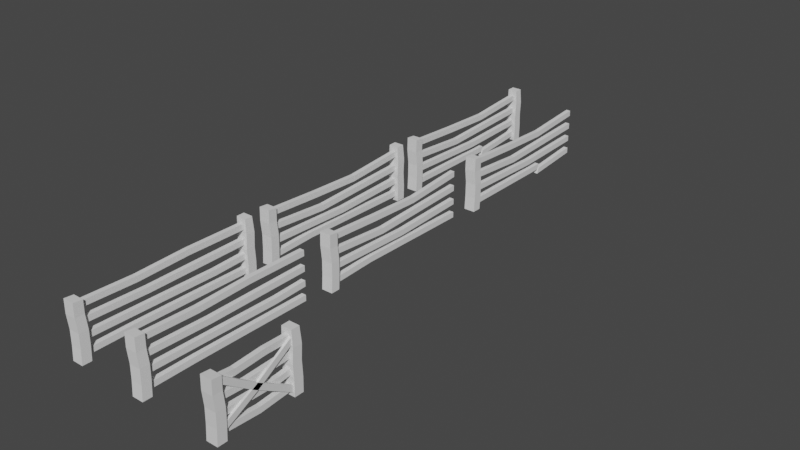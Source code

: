 # Source: Fence_Gates.blend  (saved by Blender 2.90.8; exported with 4.5.12 LTS)
import bpy
from mathutils import Matrix  # noqa: F401  (used for matrix-valued properties, if any)

bpy.ops.wm.read_factory_settings(use_empty=True)
scene = bpy.context.scene
scene.name = 'Scene'

# ---- collections
col_collection = bpy.data.collections.new('Collection'); scene.collection.children.link(col_collection)

# ---- materials (node trees are filled in below, after node groups)
mat_material_001 = bpy.data.materials.new('Material.001')
mat_material_001.use_transparent_shadow = False

# ---- material node trees
mat_material_001.use_nodes = True; mat_material_001.node_tree.nodes.clear()
_N = mat_material_001.node_tree.nodes; _L = mat_material_001.node_tree.links
n0 = _N.new('ShaderNodeOutputMaterial'); n0.name = 'Material Output'; n0.location = (300, 300)
n1 = _N.new('ShaderNodeBsdfPrincipled'); n1.name = 'Principled BSDF'; n1.location = (10, 300)
n1.distribution = 'GGX'
n1.subsurface_method = 'BURLEY'
n1.inputs[3].default_value = 1.45
n1.inputs[27].default_value = (0.0, 0.0, 0.0, 1.0)
n1.inputs[28].default_value = 1.0
_L.new(n1.outputs[0], n0.inputs[0])
n0.is_active_output = True

# ---- world
world_world = bpy.data.worlds.new('World'); scene.world = world_world
world_world.use_nodes = True; world_world.node_tree.nodes.clear()
_N = world_world.node_tree.nodes; _L = world_world.node_tree.links
n0 = _N.new('ShaderNodeOutputWorld'); n0.name = 'World Output'; n0.location = (300, 300)
n1 = _N.new('ShaderNodeBackground'); n1.name = 'Background'; n1.location = (10, 300)
n1.inputs[0].default_value = (0.05088, 0.05088, 0.05088, 1.0)
_L.new(n1.outputs[0], n0.inputs[0])
n0.is_active_output = True
world_world.color = (0.05088, 0.05088, 0.05088)
world_world.use_sun_shadow = False
world_world.sun_shadow_jitter_overblur = 0.0

# ---- meshes
me_cube_001 = bpy.data.meshes.new('Cube.001')
me_cube_001.from_pydata([(-1.0, -1.0, -1.0), (-1.0, -1.0, 0.9732), (-1.0, 1.0, -1.0), (-1.0, 1.0, 0.9456), (1.0, -1.0, -1.0), (1.0, -1.0, 0.9732), (1.0, 1.0, -1.0), (1.0, 1.0, 0.9456), (-0.4061, 0.9031, 0.6526), (-0.4061, 0.9031, 0.8531), (-0.4061, 37.06, 0.6526), (-0.4061, 37.06, 0.8531), (0.4061, 0.9031, 0.6526), (0.4061, 0.9031, 0.8531), (0.4061, 37.06, 0.6526), (0.4061, 37.06, 0.8531), (-0.4061, 0.9031, 0.1422), (-0.4061, 0.9031, 0.3426), (-0.4061, 37.06, 0.1422), (-0.4061, 37.06, 0.3426), (0.4061, 0.9031, 0.1422), (0.4061, 0.9031, 0.3426), (0.4061, 37.06, 0.1422), (0.4061, 37.06, 0.3426), (-0.4061, 0.9031, -0.3578), (-0.4061, 0.9031, -0.1574), (-0.4061, 37.06, -0.3578), (-0.4061, 37.06, -0.1574), (0.4061, 0.9031, -0.3578), (0.4061, 0.9031, -0.1574), (0.4061, 37.06, -0.3578), (0.4061, 37.06, -0.1574), (-0.4061, 0.9031, -0.8474), (-0.4061, 0.9031, -0.6469), (-0.4061, 37.06, -0.8474), (-0.4061, 37.06, -0.6469), (0.4061, 0.9031, -0.8474), (0.4061, 0.9031, -0.6469), (0.4061, 37.06, -0.8474), (0.4061, 37.06, -0.6469), (-1.0, 37.05, -1.0), (-0.8864, 37.17, 1.037), (-1.0, 39.05, -1.0), (-0.8864, 38.94, 1.037), (1.0, 37.05, -1.0), (0.8864, 37.17, 1.037), (1.0, 39.05, -1.0), (0.8864, 38.94, 1.037), (-0.4061, 23.95, 0.6699), (-0.4061, 23.95, 0.8704), (0.4061, 23.95, 0.6699), (0.4061, 23.95, 0.8704), (-0.4061, 14.6, 0.09605), (-0.4061, 14.6, 0.2965), (0.4061, 14.6, 0.09605), (0.4061, 14.6, 0.2965), (-0.4061, 29.73, -0.404), (-0.4061, 29.73, -0.2035), (0.4061, 29.73, -0.404), (0.4061, 29.73, -0.2035), (-0.4061, 11.01, -0.8301), (-0.4061, 11.01, -0.6296), (0.4061, 11.01, -0.8301), (0.4061, 11.01, -0.6296), (-1.0, -0.8073, -0.5), (-1.0, -0.7618, 0.0), (-1.07, -1.0, 0.5), (-1.07, 1.0, 0.5), (-1.0, 1.238, 0.0), (-1.0, 1.193, -0.5), (0.9302, 1.0, 0.5), (1.0, 1.238, 0.0), (1.0, 1.193, -0.5), (0.9302, -1.0, 0.5), (1.0, -0.7618, 0.0), (1.0, -0.8073, -0.5), (-1.0, 37.13, -0.5), (-1.0, 36.98, 0.0), (-1.0, 37.17, 0.5), (-1.0, 39.17, 0.5), (-1.0, 38.98, 0.0), (-1.0, 39.13, -0.5), (1.0, 39.17, 0.5), (1.0, 38.98, 0.0), (1.0, 39.13, -0.5), (1.0, 37.17, 0.5), (1.0, 36.98, 0.0), (1.0, 37.13, -0.5), (-0.4061, 12.43, 0.6051), (0.4061, 12.43, 0.8055), (-0.4061, 12.43, 0.8055), (0.4061, 12.43, 0.6051)], [], [(66, 1, 3, 67), (67, 3, 7, 70), (70, 7, 5, 73), (73, 5, 1, 66), (2, 6, 4, 0), (7, 3, 1, 5), (48, 49, 11, 10), (10, 11, 15, 14), (91, 89, 13, 12), (12, 13, 9, 8), (88, 91, 12, 8), (89, 90, 9, 13), (52, 53, 19, 18), (18, 19, 23, 22), (54, 55, 21, 20), (20, 21, 17, 16), (52, 54, 20, 16), (55, 53, 17, 21), (56, 57, 27, 26), (26, 27, 31, 30), (58, 59, 29, 28), (28, 29, 25, 24), (56, 58, 28, 24), (59, 57, 25, 29), (60, 61, 35, 34), (34, 35, 39, 38), (62, 63, 37, 36), (36, 37, 33, 32), (60, 62, 36, 32), (63, 61, 33, 37), (78, 41, 43, 79), (79, 43, 47, 82), (82, 47, 45, 85), (85, 45, 41, 78), (42, 46, 44, 40), (47, 43, 41, 45), (15, 11, 49, 51), (10, 14, 50, 48), (14, 15, 51, 50), (88, 90, 49, 48), (23, 19, 53, 55), (18, 22, 54, 52), (22, 23, 55, 54), (16, 17, 53, 52), (31, 27, 57, 59), (26, 30, 58, 56), (30, 31, 59, 58), (24, 25, 57, 56), (39, 35, 61, 63), (34, 38, 62, 60), (38, 39, 63, 62), (32, 33, 61, 60), (4, 75, 64, 0), (75, 74, 65, 64), (74, 73, 66, 65), (6, 72, 75, 4), (72, 71, 74, 75), (71, 70, 73, 74), (2, 69, 72, 6), (69, 68, 71, 72), (68, 67, 70, 71), (0, 64, 69, 2), (64, 65, 68, 69), (65, 66, 67, 68), (44, 87, 76, 40), (87, 86, 77, 76), (86, 85, 78, 77), (46, 84, 87, 44), (84, 83, 86, 87), (83, 82, 85, 86), (42, 81, 84, 46), (81, 80, 83, 84), (80, 79, 82, 83), (40, 76, 81, 42), (76, 77, 80, 81), (77, 78, 79, 80), (8, 9, 90, 88), (51, 49, 90, 89), (48, 50, 91, 88), (50, 51, 89, 91)])
_uv = me_cube_001.uv_layers.new(name='UVMap')
_uv.uv.foreach_set('vector', [0.5625, 0.0, 0.625, 0.0, 0.625, 0.25, 0.5625, 0.25, 0.5625, 0.25, 0.625, 0.25, 0.625, 0.5, 0.5625, 0.5, 0.5625, 0.5, 0.625, 0.5, 0.625, 0.75, 0.5625, 0.75, 0.5625, 0.75, 0.625, 0.75, 0.625, 1.0, 0.5625, 1.0, 0.125, 0.5, 0.375, 0.5, 0.375, 0.75, 0.125, 0.75, 0.625, 0.5, 0.875, 0.5, 0.875, 0.75, 0.625, 0.75, 0.375, 0.1594, 0.625, 0.1594, 0.625, 0.25, 0.375, 0.25, 0.375, 0.25, 0.625, 0.25, 0.625, 0.5, 0.375, 0.5, 0.375, 0.6703, 0.625, 0.6703, 0.625, 0.75, 0.375, 0.75, 0.375, 0.75, 0.625, 0.75, 0.625, 1.0, 0.375, 1.0, 0.125, 0.6703, 0.375, 0.6703, 0.375, 0.75, 0.125, 0.75, 0.625, 0.6703, 0.875, 0.6703, 0.875, 0.75, 0.625, 0.75, 0.375, 0.0947, 0.625, 0.0947, 0.625, 0.25, 0.375, 0.25, 0.375, 0.25, 0.625, 0.25, 0.625, 0.5, 0.375, 0.5, 0.375, 0.6553, 0.625, 0.6553, 0.625, 0.75, 0.375, 0.75, 0.375, 0.75, 0.625, 0.75, 0.625, 1.0, 0.375, 1.0, 0.125, 0.6553, 0.375, 0.6553, 0.375, 0.75, 0.125, 0.75, 0.625, 0.6553, 0.875, 0.6553, 0.875, 0.75, 0.625, 0.75, 0.375, 0.1993, 0.625, 0.1993, 0.625, 0.25, 0.375, 0.25, 0.375, 0.25, 0.625, 0.25, 0.625, 0.5, 0.375, 0.5, 0.375, 0.5507, 0.625, 0.5507, 0.625, 0.75, 0.375, 0.75, 0.375, 0.75, 0.625, 0.75, 0.625, 1.0, 0.375, 1.0, 0.125, 0.5507, 0.375, 0.5507, 0.375, 0.75, 0.125, 0.75, 0.625, 0.5507, 0.875, 0.5507, 0.875, 0.75, 0.625, 0.75, 0.375, 0.06986, 0.625, 0.06986, 0.625, 0.25, 0.375, 0.25, 0.375, 0.25, 0.625, 0.25, 0.625, 0.5, 0.375, 0.5, 0.375, 0.6801, 0.625, 0.6801, 0.625, 0.75, 0.375, 0.75, 0.375, 0.75, 0.625, 0.75, 0.625, 1.0, 0.375, 1.0, 0.125, 0.6801, 0.375, 0.6801, 0.375, 0.75, 0.125, 0.75, 0.625, 0.6801, 0.875, 0.6801, 0.875, 0.75, 0.625, 0.75, 0.5625, 0.0, 0.625, 0.0, 0.625, 0.25, 0.5625, 0.25, 0.5625, 0.25, 0.625, 0.25, 0.625, 0.5, 0.5625, 0.5, 0.5625, 0.5, 0.625, 0.5, 0.625, 0.75, 0.5625, 0.75, 0.5625, 0.75, 0.625, 0.75, 0.625, 1.0, 0.5625, 1.0, 0.125, 0.5, 0.375, 0.5, 0.375, 0.75, 0.125, 0.75, 0.625, 0.5, 0.875, 0.5, 0.875, 0.75, 0.625, 0.75, 0.625, 0.5, 0.875, 0.5, 0.875, 0.5906, 0.625, 0.5906, 0.125, 0.5, 0.375, 0.5, 0.375, 0.5906, 0.125, 0.5906, 0.375, 0.5, 0.625, 0.5, 0.625, 0.5906, 0.375, 0.5906, 0.375, 0.07968, 0.625, 0.07968, 0.625, 0.1594, 0.375, 0.1594, 0.625, 0.5, 0.875, 0.5, 0.875, 0.6553, 0.625, 0.6553, 0.125, 0.5, 0.375, 0.5, 0.375, 0.6553, 0.125, 0.6553, 0.375, 0.5, 0.625, 0.5, 0.625, 0.6553, 0.375, 0.6553, 0.375, 0.0, 0.625, 0.0, 0.625, 0.0947, 0.375, 0.0947, 0.625, 0.5, 0.875, 0.5, 0.875, 0.5507, 0.625, 0.5507, 0.125, 0.5, 0.375, 0.5, 0.375, 0.5507, 0.125, 0.5507, 0.375, 0.5, 0.625, 0.5, 0.625, 0.5507, 0.375, 0.5507, 0.375, 0.0, 0.625, 0.0, 0.625, 0.1993, 0.375, 0.1993, 0.625, 0.5, 0.875, 0.5, 0.875, 0.6801, 0.625, 0.6801, 0.125, 0.5, 0.375, 0.5, 0.375, 0.6801, 0.125, 0.6801, 0.375, 0.5, 0.625, 0.5, 0.625, 0.6801, 0.375, 0.6801, 0.375, 0.0, 0.625, 0.0, 0.625, 0.06986, 0.375, 0.06986, 0.375, 0.75, 0.4375, 0.75, 0.4375, 1.0, 0.375, 1.0, 0.4375, 0.75, 0.5, 0.75, 0.5, 1.0, 0.4375, 1.0, 0.5, 0.75, 0.5625, 0.75, 0.5625, 1.0, 0.5, 1.0, 0.375, 0.5, 0.4375, 0.5, 0.4375, 0.75, 0.375, 0.75, 0.4375, 0.5, 0.5, 0.5, 0.5, 0.75, 0.4375, 0.75, 0.5, 0.5, 0.5625, 0.5, 0.5625, 0.75, 0.5, 0.75, 0.375, 0.25, 0.4375, 0.25, 0.4375, 0.5, 0.375, 0.5, 0.4375, 0.25, 0.5, 0.25, 0.5, 0.5, 0.4375, 0.5, 0.5, 0.25, 0.5625, 0.25, 0.5625, 0.5, 0.5, 0.5, 0.375, 0.0, 0.4375, 0.0, 0.4375, 0.25, 0.375, 0.25, 0.4375, 0.0, 0.5, 0.0, 0.5, 0.25, 0.4375, 0.25, 0.5, 0.0, 0.5625, 0.0, 0.5625, 0.25, 0.5, 0.25, 0.375, 0.75, 0.4375, 0.75, 0.4375, 1.0, 0.375, 1.0, 0.4375, 0.75, 0.5, 0.75, 0.5, 1.0, 0.4375, 1.0, 0.5, 0.75, 0.5625, 0.75, 0.5625, 1.0, 0.5, 1.0, 0.375, 0.5, 0.4375, 0.5, 0.4375, 0.75, 0.375, 0.75, 0.4375, 0.5, 0.5, 0.5, 0.5, 0.75, 0.4375, 0.75, 0.5, 0.5, 0.5625, 0.5, 0.5625, 0.75, 0.5, 0.75, 0.375, 0.25, 0.4375, 0.25, 0.4375, 0.5, 0.375, 0.5, 0.4375, 0.25, 0.5, 0.25, 0.5, 0.5, 0.4375, 0.5, 0.5, 0.25, 0.5625, 0.25, 0.5625, 0.5, 0.5, 0.5, 0.375, 0.0, 0.4375, 0.0, 0.4375, 0.25, 0.375, 0.25, 0.4375, 0.0, 0.5, 0.0, 0.5, 0.25, 0.4375, 0.25, 0.5, 0.0, 0.5625, 0.0, 0.5625, 0.25, 0.5, 0.25, 0.375, 0.0, 0.625, 0.0, 0.625, 0.07968, 0.375, 0.07968, 0.625, 0.5906, 0.875, 0.5906, 0.875, 0.6703, 0.625, 0.6703, 0.125, 0.5906, 0.375, 0.5906, 0.375, 0.6703, 0.125, 0.6703, 0.375, 0.5906, 0.625, 0.5906, 0.625, 0.6703, 0.375, 0.6703])
me_cube_001.use_remesh_fix_poles = True
me_cube_001.use_remesh_preserve_attributes = False
me_cube_001.use_mirror_vertex_groups = False
me_cube_001.update()
me_cube_002 = bpy.data.meshes.new('Cube.002')
me_cube_002.from_pydata([(-1.0, -1.0, -1.0), (-1.0, -1.0, 0.9732), (-1.0, 1.0, -1.0), (-1.0, 1.0, 0.9456), (1.0, -1.0, -1.0), (1.0, -1.0, 0.9732), (1.0, 1.0, -1.0), (1.0, 1.0, 0.9456), (-0.4061, 0.9031, 0.6526), (-0.4061, 0.9031, 0.8531), (-0.4061, 37.06, 0.6526), (-0.4061, 37.06, 0.8531), (0.4061, 0.9031, 0.6526), (0.4061, 0.9031, 0.8531), (0.4061, 37.06, 0.6526), (0.4061, 37.06, 0.8531), (-0.4061, 0.9031, 0.1422), (-0.4061, 0.9031, 0.3426), (-0.4061, 37.06, 0.1422), (-0.4061, 37.06, 0.3426), (0.4061, 0.9031, 0.1422), (0.4061, 0.9031, 0.3426), (0.4061, 37.06, 0.1422), (0.4061, 37.06, 0.3426), (-0.4061, 0.9031, -0.3578), (-0.4061, 0.9031, -0.1574), (-0.4061, 37.06, -0.3578), (-0.4061, 37.06, -0.1574), (0.4061, 0.9031, -0.3578), (0.4061, 0.9031, -0.1574), (0.4061, 37.06, -0.3578), (0.4061, 37.06, -0.1574), (-0.4061, 0.9031, -0.8474), (-0.4061, 0.9031, -0.6469), (-0.4061, 37.06, -0.8474), (-0.4061, 37.06, -0.6469), (0.4061, 0.9031, -0.8474), (0.4061, 0.9031, -0.6469), (0.4061, 37.06, -0.8474), (0.4061, 37.06, -0.6469), (-1.0, 37.05, -1.0), (-0.8864, 37.17, 1.037), (-1.0, 39.05, -1.0), (-0.8864, 38.94, 1.037), (1.0, 37.05, -1.0), (0.8864, 37.17, 1.037), (1.0, 39.05, -1.0), (0.8864, 38.94, 1.037), (-0.403, 23.91, 0.4861), (-0.409, 24.0, 0.6861), (0.4091, 23.91, 0.4871), (0.4031, 24.0, 0.687), (-0.4061, 14.6, -0.01587), (-0.4061, 14.6, 0.1846), (0.4061, 14.6, -0.01587), (0.4061, 14.6, 0.1846), (-0.4061, 20.52, -0.4524), (-0.4061, 20.52, -0.252), (0.4061, 20.52, -0.4524), (0.4061, 20.52, -0.252), (-0.4061, 11.01, -0.7813), (-0.4061, 11.01, -0.5808), (0.4061, 11.01, -0.7813), (0.4061, 11.01, -0.5808), (-1.0, -0.8073, -0.5), (-1.0, -0.7618, 0.0), (-1.07, -1.0, 0.5), (-1.07, 1.0, 0.5), (-1.0, 1.238, 0.0), (-1.0, 1.193, -0.5), (0.9302, 1.0, 0.5), (1.0, 1.238, 0.0), (1.0, 1.193, -0.5), (0.9302, -1.0, 0.5), (1.0, -0.7618, 0.0), (1.0, -0.8073, -0.5), (-1.0, 37.13, -0.5), (-1.0, 36.98, 0.0), (-1.0, 37.17, 0.5), (-1.0, 39.17, 0.5), (-1.0, 38.98, 0.0), (-1.0, 39.13, -0.5), (1.0, 39.17, 0.5), (1.0, 38.98, 0.0), (1.0, 39.13, -0.5), (1.0, 37.17, 0.5), (1.0, 36.98, 0.0), (1.0, 37.13, -0.5), (-0.4031, 12.38, 0.5549), (0.403, 12.47, 0.7558), (-0.4091, 12.47, 0.7549), (0.409, 12.38, 0.5559)], [], [(66, 1, 3, 67), (67, 3, 7, 70), (70, 7, 5, 73), (73, 5, 1, 66), (2, 6, 4, 0), (7, 3, 1, 5), (48, 49, 11, 10), (10, 11, 15, 14), (91, 89, 13, 12), (12, 13, 9, 8), (88, 91, 12, 8), (89, 90, 9, 13), (52, 53, 19, 18), (18, 19, 23, 22), (54, 55, 21, 20), (20, 21, 17, 16), (52, 54, 20, 16), (55, 53, 17, 21), (56, 57, 27, 26), (26, 27, 31, 30), (58, 59, 29, 28), (28, 29, 25, 24), (56, 58, 28, 24), (59, 57, 25, 29), (60, 61, 35, 34), (34, 35, 39, 38), (62, 63, 37, 36), (36, 37, 33, 32), (60, 62, 36, 32), (63, 61, 33, 37), (78, 41, 43, 79), (79, 43, 47, 82), (82, 47, 45, 85), (85, 45, 41, 78), (42, 46, 44, 40), (47, 43, 41, 45), (15, 11, 49, 51), (10, 14, 50, 48), (14, 15, 51, 50), (88, 90, 49, 48), (23, 19, 53, 55), (18, 22, 54, 52), (22, 23, 55, 54), (16, 17, 53, 52), (31, 27, 57, 59), (26, 30, 58, 56), (30, 31, 59, 58), (24, 25, 57, 56), (39, 35, 61, 63), (34, 38, 62, 60), (38, 39, 63, 62), (32, 33, 61, 60), (4, 75, 64, 0), (75, 74, 65, 64), (74, 73, 66, 65), (6, 72, 75, 4), (72, 71, 74, 75), (71, 70, 73, 74), (2, 69, 72, 6), (69, 68, 71, 72), (68, 67, 70, 71), (0, 64, 69, 2), (64, 65, 68, 69), (65, 66, 67, 68), (44, 87, 76, 40), (87, 86, 77, 76), (86, 85, 78, 77), (46, 84, 87, 44), (84, 83, 86, 87), (83, 82, 85, 86), (42, 81, 84, 46), (81, 80, 83, 84), (80, 79, 82, 83), (40, 76, 81, 42), (76, 77, 80, 81), (77, 78, 79, 80), (8, 9, 90, 88), (51, 49, 90, 89), (48, 50, 91, 88), (50, 51, 89, 91)])
_uv = me_cube_002.uv_layers.new(name='UVMap')
_uv.uv.foreach_set('vector', [0.5625, 0.0, 0.625, 0.0, 0.625, 0.25, 0.5625, 0.25, 0.5625, 0.25, 0.625, 0.25, 0.625, 0.5, 0.5625, 0.5, 0.5625, 0.5, 0.625, 0.5, 0.625, 0.75, 0.5625, 0.75, 0.5625, 0.75, 0.625, 0.75, 0.625, 1.0, 0.5625, 1.0, 0.125, 0.5, 0.375, 0.5, 0.375, 0.75, 0.125, 0.75, 0.625, 0.5, 0.875, 0.5, 0.875, 0.75, 0.625, 0.75, 0.375, 0.1594, 0.625, 0.1594, 0.625, 0.25, 0.375, 0.25, 0.375, 0.25, 0.625, 0.25, 0.625, 0.5, 0.375, 0.5, 0.375, 0.6703, 0.625, 0.6703, 0.625, 0.75, 0.375, 0.75, 0.375, 0.75, 0.625, 0.75, 0.625, 1.0, 0.375, 1.0, 0.125, 0.6703, 0.375, 0.6703, 0.375, 0.75, 0.125, 0.75, 0.625, 0.6703, 0.875, 0.6703, 0.875, 0.75, 0.625, 0.75, 0.375, 0.0947, 0.625, 0.0947, 0.625, 0.25, 0.375, 0.25, 0.375, 0.25, 0.625, 0.25, 0.625, 0.5, 0.375, 0.5, 0.375, 0.6553, 0.625, 0.6553, 0.625, 0.75, 0.375, 0.75, 0.375, 0.75, 0.625, 0.75, 0.625, 1.0, 0.375, 1.0, 0.125, 0.6553, 0.375, 0.6553, 0.375, 0.75, 0.125, 0.75, 0.625, 0.6553, 0.875, 0.6553, 0.875, 0.75, 0.625, 0.75, 0.375, 0.1993, 0.625, 0.1993, 0.625, 0.25, 0.375, 0.25, 0.375, 0.25, 0.625, 0.25, 0.625, 0.5, 0.375, 0.5, 0.375, 0.5507, 0.625, 0.5507, 0.625, 0.75, 0.375, 0.75, 0.375, 0.75, 0.625, 0.75, 0.625, 1.0, 0.375, 1.0, 0.125, 0.5507, 0.375, 0.5507, 0.375, 0.75, 0.125, 0.75, 0.625, 0.5507, 0.875, 0.5507, 0.875, 0.75, 0.625, 0.75, 0.375, 0.06986, 0.625, 0.06986, 0.625, 0.25, 0.375, 0.25, 0.375, 0.25, 0.625, 0.25, 0.625, 0.5, 0.375, 0.5, 0.375, 0.6801, 0.625, 0.6801, 0.625, 0.75, 0.375, 0.75, 0.375, 0.75, 0.625, 0.75, 0.625, 1.0, 0.375, 1.0, 0.125, 0.6801, 0.375, 0.6801, 0.375, 0.75, 0.125, 0.75, 0.625, 0.6801, 0.875, 0.6801, 0.875, 0.75, 0.625, 0.75, 0.5625, 0.0, 0.625, 0.0, 0.625, 0.25, 0.5625, 0.25, 0.5625, 0.25, 0.625, 0.25, 0.625, 0.5, 0.5625, 0.5, 0.5625, 0.5, 0.625, 0.5, 0.625, 0.75, 0.5625, 0.75, 0.5625, 0.75, 0.625, 0.75, 0.625, 1.0, 0.5625, 1.0, 0.125, 0.5, 0.375, 0.5, 0.375, 0.75, 0.125, 0.75, 0.625, 0.5, 0.875, 0.5, 0.875, 0.75, 0.625, 0.75, 0.625, 0.5, 0.875, 0.5, 0.875, 0.5906, 0.625, 0.5906, 0.125, 0.5, 0.375, 0.5, 0.375, 0.5906, 0.125, 0.5906, 0.375, 0.5, 0.625, 0.5, 0.625, 0.5906, 0.375, 0.5906, 0.375, 0.07968, 0.625, 0.07968, 0.625, 0.1594, 0.375, 0.1594, 0.625, 0.5, 0.875, 0.5, 0.875, 0.6553, 0.625, 0.6553, 0.125, 0.5, 0.375, 0.5, 0.375, 0.6553, 0.125, 0.6553, 0.375, 0.5, 0.625, 0.5, 0.625, 0.6553, 0.375, 0.6553, 0.375, 0.0, 0.625, 0.0, 0.625, 0.0947, 0.375, 0.0947, 0.625, 0.5, 0.875, 0.5, 0.875, 0.5507, 0.625, 0.5507, 0.125, 0.5, 0.375, 0.5, 0.375, 0.5507, 0.125, 0.5507, 0.375, 0.5, 0.625, 0.5, 0.625, 0.5507, 0.375, 0.5507, 0.375, 0.0, 0.625, 0.0, 0.625, 0.1993, 0.375, 0.1993, 0.625, 0.5, 0.875, 0.5, 0.875, 0.6801, 0.625, 0.6801, 0.125, 0.5, 0.375, 0.5, 0.375, 0.6801, 0.125, 0.6801, 0.375, 0.5, 0.625, 0.5, 0.625, 0.6801, 0.375, 0.6801, 0.375, 0.0, 0.625, 0.0, 0.625, 0.06986, 0.375, 0.06986, 0.375, 0.75, 0.4375, 0.75, 0.4375, 1.0, 0.375, 1.0, 0.4375, 0.75, 0.5, 0.75, 0.5, 1.0, 0.4375, 1.0, 0.5, 0.75, 0.5625, 0.75, 0.5625, 1.0, 0.5, 1.0, 0.375, 0.5, 0.4375, 0.5, 0.4375, 0.75, 0.375, 0.75, 0.4375, 0.5, 0.5, 0.5, 0.5, 0.75, 0.4375, 0.75, 0.5, 0.5, 0.5625, 0.5, 0.5625, 0.75, 0.5, 0.75, 0.375, 0.25, 0.4375, 0.25, 0.4375, 0.5, 0.375, 0.5, 0.4375, 0.25, 0.5, 0.25, 0.5, 0.5, 0.4375, 0.5, 0.5, 0.25, 0.5625, 0.25, 0.5625, 0.5, 0.5, 0.5, 0.375, 0.0, 0.4375, 0.0, 0.4375, 0.25, 0.375, 0.25, 0.4375, 0.0, 0.5, 0.0, 0.5, 0.25, 0.4375, 0.25, 0.5, 0.0, 0.5625, 0.0, 0.5625, 0.25, 0.5, 0.25, 0.375, 0.75, 0.4375, 0.75, 0.4375, 1.0, 0.375, 1.0, 0.4375, 0.75, 0.5, 0.75, 0.5, 1.0, 0.4375, 1.0, 0.5, 0.75, 0.5625, 0.75, 0.5625, 1.0, 0.5, 1.0, 0.375, 0.5, 0.4375, 0.5, 0.4375, 0.75, 0.375, 0.75, 0.4375, 0.5, 0.5, 0.5, 0.5, 0.75, 0.4375, 0.75, 0.5, 0.5, 0.5625, 0.5, 0.5625, 0.75, 0.5, 0.75, 0.375, 0.25, 0.4375, 0.25, 0.4375, 0.5, 0.375, 0.5, 0.4375, 0.25, 0.5, 0.25, 0.5, 0.5, 0.4375, 0.5, 0.5, 0.25, 0.5625, 0.25, 0.5625, 0.5, 0.5, 0.5, 0.375, 0.0, 0.4375, 0.0, 0.4375, 0.25, 0.375, 0.25, 0.4375, 0.0, 0.5, 0.0, 0.5, 0.25, 0.4375, 0.25, 0.5, 0.0, 0.5625, 0.0, 0.5625, 0.25, 0.5, 0.25, 0.375, 0.0, 0.625, 0.0, 0.625, 0.07968, 0.375, 0.07968, 0.625, 0.5906, 0.875, 0.5906, 0.875, 0.6703, 0.625, 0.6703, 0.125, 0.5906, 0.375, 0.5906, 0.375, 0.6703, 0.125, 0.6703, 0.375, 0.5906, 0.625, 0.5906, 0.625, 0.6703, 0.375, 0.6703])
me_cube_002.use_remesh_fix_poles = True
me_cube_002.use_remesh_preserve_attributes = False
me_cube_002.use_mirror_vertex_groups = False
me_cube_002.update()
me_cube_003 = bpy.data.meshes.new('Cube.003')
me_cube_003.from_pydata([(-1.0, -1.0, -1.0), (-1.0, -1.0, 0.9732), (-1.0, 1.0, -1.0), (-1.0, 1.0, 0.9456), (1.0, -1.0, -1.0), (1.0, -1.0, 0.9732), (1.0, 1.0, -1.0), (1.0, 1.0, 0.9456), (-0.4061, 0.9031, 0.6526), (-0.4061, 0.9031, 0.8531), (-0.4061, 37.06, 0.6526), (-0.4061, 37.06, 0.8531), (0.4061, 0.9031, 0.6526), (0.4061, 0.9031, 0.8531), (0.4061, 37.06, 0.6526), (0.4061, 37.06, 0.8531), (-0.4061, 0.9031, 0.1422), (-0.4061, 0.9031, 0.3426), (-0.4061, 37.06, 0.1422), (-0.4061, 37.06, 0.3426), (0.4061, 0.9031, 0.1422), (0.4061, 0.9031, 0.3426), (0.4061, 37.06, 0.1422), (0.4061, 37.06, 0.3426), (-0.4061, 0.9031, -0.3578), (-0.4061, 0.9031, -0.1574), (-0.4061, 37.06, -0.3578), (-0.4061, 37.06, -0.1574), (0.4061, 0.9031, -0.3578), (0.4061, 0.9031, -0.1574), (0.4061, 37.06, -0.3578), (0.4061, 37.06, -0.1574), (-0.4061, 1.08, -0.6469), (-0.4061, 1.08, -0.8474), (-0.4061, 37.06, -0.8474), (-0.4061, 37.06, -0.6469), (0.4061, 1.08, -0.6469), (0.4061, 1.08, -0.8474), (0.4061, 37.06, -0.8474), (0.4061, 37.06, -0.6469), (-1.0, 37.05, -1.0), (-0.8864, 37.17, 1.037), (-1.0, 39.05, -1.0), (-0.8864, 38.94, 1.037), (1.0, 37.05, -1.0), (0.8864, 37.17, 1.037), (1.0, 39.05, -1.0), (0.8864, 38.94, 1.037), (-0.403, 23.91, 0.4861), (-0.409, 24.0, 0.6861), (0.4091, 23.91, 0.4871), (0.4031, 24.0, 0.687), (-0.4061, 14.6, -0.01587), (-0.4061, 14.6, 0.1846), (0.4061, 14.6, -0.01587), (0.4061, 14.6, 0.1846), (-0.4061, 20.52, -0.4524), (-0.4061, 20.52, -0.252), (0.4061, 20.52, -0.4524), (0.4061, 20.52, -0.252), (-0.4061, 24.44, -1.021), (-0.4061, 24.92, -0.8201), (0.4061, 24.44, -1.021), (0.4061, 24.92, -0.8201), (-1.0, -0.8073, -0.5), (-1.0, -0.7618, 0.0), (-1.07, -1.0, 0.5), (-1.07, 1.0, 0.5), (-1.0, 1.238, 0.0), (-1.0, 1.193, -0.5), (0.9302, 1.0, 0.5), (1.0, 1.238, 0.0), (1.0, 1.193, -0.5), (0.9302, -1.0, 0.5), (1.0, -0.7618, 0.0), (1.0, -0.8073, -0.5), (-1.0, 37.13, -0.5), (-1.0, 36.98, 0.0), (-1.0, 37.17, 0.5), (-1.0, 39.17, 0.5), (-1.0, 38.98, 0.0), (-1.0, 39.13, -0.5), (1.0, 39.17, 0.5), (1.0, 38.98, 0.0), (1.0, 39.13, -0.5), (1.0, 37.17, 0.5), (1.0, 36.98, 0.0), (1.0, 37.13, -0.5), (-0.4031, 12.38, 0.5549), (0.403, 12.47, 0.7558), (-0.4091, 12.47, 0.7549), (0.409, 12.38, 0.5559), (0.4061, 24.3, -0.8389), (0.4061, 24.78, -0.6384), (-0.4061, 24.3, -0.8389), (-0.4061, 24.78, -0.6384)], [], [(66, 1, 3, 67), (67, 3, 7, 70), (70, 7, 5, 73), (73, 5, 1, 66), (2, 6, 4, 0), (7, 3, 1, 5), (48, 49, 11, 10), (10, 11, 15, 14), (91, 89, 13, 12), (12, 13, 9, 8), (88, 91, 12, 8), (89, 90, 9, 13), (52, 53, 19, 18), (18, 19, 23, 22), (54, 55, 21, 20), (20, 21, 17, 16), (52, 54, 20, 16), (55, 53, 17, 21), (56, 57, 27, 26), (26, 27, 31, 30), (58, 59, 29, 28), (28, 29, 25, 24), (56, 58, 28, 24), (59, 57, 25, 29), (60, 61, 35, 34), (34, 35, 39, 38), (92, 93, 36, 37), (32, 36, 93, 95), (37, 33, 94, 92), (37, 36, 32, 33), (78, 41, 43, 79), (79, 43, 47, 82), (82, 47, 45, 85), (85, 45, 41, 78), (42, 46, 44, 40), (47, 43, 41, 45), (15, 11, 49, 51), (10, 14, 50, 48), (14, 15, 51, 50), (88, 90, 49, 48), (23, 19, 53, 55), (18, 22, 54, 52), (22, 23, 55, 54), (16, 17, 53, 52), (31, 27, 57, 59), (26, 30, 58, 56), (30, 31, 59, 58), (24, 25, 57, 56), (39, 35, 61, 63), (34, 38, 62, 60), (38, 39, 63, 62), (33, 32, 95, 94), (4, 75, 64, 0), (75, 74, 65, 64), (74, 73, 66, 65), (6, 72, 75, 4), (72, 71, 74, 75), (71, 70, 73, 74), (2, 69, 72, 6), (69, 68, 71, 72), (68, 67, 70, 71), (0, 64, 69, 2), (64, 65, 68, 69), (65, 66, 67, 68), (44, 87, 76, 40), (87, 86, 77, 76), (86, 85, 78, 77), (46, 84, 87, 44), (84, 83, 86, 87), (83, 82, 85, 86), (42, 81, 84, 46), (81, 80, 83, 84), (80, 79, 82, 83), (40, 76, 81, 42), (76, 77, 80, 81), (77, 78, 79, 80), (8, 9, 90, 88), (51, 49, 90, 89), (48, 50, 91, 88), (50, 51, 89, 91), (61, 60, 62, 63), (95, 93, 92, 94)])
_uv = me_cube_003.uv_layers.new(name='UVMap')
_uv.uv.foreach_set('vector', [0.5625, 0.0, 0.625, 0.0, 0.625, 0.25, 0.5625, 0.25, 0.5625, 0.25, 0.625, 0.25, 0.625, 0.5, 0.5625, 0.5, 0.5625, 0.5, 0.625, 0.5, 0.625, 0.75, 0.5625, 0.75, 0.5625, 0.75, 0.625, 0.75, 0.625, 1.0, 0.5625, 1.0, 0.125, 0.5, 0.375, 0.5, 0.375, 0.75, 0.125, 0.75, 0.625, 0.5, 0.875, 0.5, 0.875, 0.75, 0.625, 0.75, 0.375, 0.1594, 0.625, 0.1594, 0.625, 0.25, 0.375, 0.25, 0.375, 0.25, 0.625, 0.25, 0.625, 0.5, 0.375, 0.5, 0.375, 0.6703, 0.625, 0.6703, 0.625, 0.75, 0.375, 0.75, 0.375, 0.75, 0.625, 0.75, 0.625, 1.0, 0.375, 1.0, 0.125, 0.6703, 0.375, 0.6703, 0.375, 0.75, 0.125, 0.75, 0.625, 0.6703, 0.875, 0.6703, 0.875, 0.75, 0.625, 0.75, 0.375, 0.0947, 0.625, 0.0947, 0.625, 0.25, 0.375, 0.25, 0.375, 0.25, 0.625, 0.25, 0.625, 0.5, 0.375, 0.5, 0.375, 0.6553, 0.625, 0.6553, 0.625, 0.75, 0.375, 0.75, 0.375, 0.75, 0.625, 0.75, 0.625, 1.0, 0.375, 1.0, 0.125, 0.6553, 0.375, 0.6553, 0.375, 0.75, 0.125, 0.75, 0.625, 0.6553, 0.875, 0.6553, 0.875, 0.75, 0.625, 0.75, 0.375, 0.1993, 0.625, 0.1993, 0.625, 0.25, 0.375, 0.25, 0.375, 0.25, 0.625, 0.25, 0.625, 0.5, 0.375, 0.5, 0.375, 0.5507, 0.625, 0.5507, 0.625, 0.75, 0.375, 0.75, 0.375, 0.75, 0.625, 0.75, 0.625, 1.0, 0.375, 1.0, 0.125, 0.5507, 0.375, 0.5507, 0.375, 0.75, 0.125, 0.75, 0.625, 0.5507, 0.875, 0.5507, 0.875, 0.75, 0.625, 0.75, 0.375, 0.06986, 0.625, 0.06986, 0.625, 0.25, 0.375, 0.25, 0.375, 0.25, 0.625, 0.25, 0.625, 0.5, 0.375, 0.5, 0.375, 0.06986, 0.625, 0.06986, 0.625, 0.25, 0.375, 0.25, 0.625, 0.5, 0.875, 0.5, 0.875, 0.6801, 0.625, 0.6801, 0.125, 0.5, 0.375, 0.5, 0.375, 0.6801, 0.125, 0.6801, 0.375, 0.25, 0.625, 0.25, 0.625, 0.5, 0.375, 0.5, 0.5625, 0.0, 0.625, 0.0, 0.625, 0.25, 0.5625, 0.25, 0.5625, 0.25, 0.625, 0.25, 0.625, 0.5, 0.5625, 0.5, 0.5625, 0.5, 0.625, 0.5, 0.625, 0.75, 0.5625, 0.75, 0.5625, 0.75, 0.625, 0.75, 0.625, 1.0, 0.5625, 1.0, 0.125, 0.5, 0.375, 0.5, 0.375, 0.75, 0.125, 0.75, 0.625, 0.5, 0.875, 0.5, 0.875, 0.75, 0.625, 0.75, 0.625, 0.5, 0.875, 0.5, 0.875, 0.5906, 0.625, 0.5906, 0.125, 0.5, 0.375, 0.5, 0.375, 0.5906, 0.125, 0.5906, 0.375, 0.5, 0.625, 0.5, 0.625, 0.5906, 0.375, 0.5906, 0.375, 0.07968, 0.625, 0.07968, 0.625, 0.1594, 0.375, 0.1594, 0.625, 0.5, 0.875, 0.5, 0.875, 0.6553, 0.625, 0.6553, 0.125, 0.5, 0.375, 0.5, 0.375, 0.6553, 0.125, 0.6553, 0.375, 0.5, 0.625, 0.5, 0.625, 0.6553, 0.375, 0.6553, 0.375, 0.0, 0.625, 0.0, 0.625, 0.0947, 0.375, 0.0947, 0.625, 0.5, 0.875, 0.5, 0.875, 0.5507, 0.625, 0.5507, 0.125, 0.5, 0.375, 0.5, 0.375, 0.5507, 0.125, 0.5507, 0.375, 0.5, 0.625, 0.5, 0.625, 0.5507, 0.375, 0.5507, 0.375, 0.0, 0.625, 0.0, 0.625, 0.1993, 0.375, 0.1993, 0.625, 0.5, 0.875, 0.5, 0.875, 0.6801, 0.625, 0.6801, 0.125, 0.5, 0.375, 0.5, 0.375, 0.6801, 0.125, 0.6801, 0.375, 0.5, 0.625, 0.5, 0.625, 0.6801, 0.375, 0.6801, 0.375, 0.5, 0.625, 0.5, 0.625, 0.6801, 0.375, 0.6801, 0.375, 0.75, 0.4375, 0.75, 0.4375, 1.0, 0.375, 1.0, 0.4375, 0.75, 0.5, 0.75, 0.5, 1.0, 0.4375, 1.0, 0.5, 0.75, 0.5625, 0.75, 0.5625, 1.0, 0.5, 1.0, 0.375, 0.5, 0.4375, 0.5, 0.4375, 0.75, 0.375, 0.75, 0.4375, 0.5, 0.5, 0.5, 0.5, 0.75, 0.4375, 0.75, 0.5, 0.5, 0.5625, 0.5, 0.5625, 0.75, 0.5, 0.75, 0.375, 0.25, 0.4375, 0.25, 0.4375, 0.5, 0.375, 0.5, 0.4375, 0.25, 0.5, 0.25, 0.5, 0.5, 0.4375, 0.5, 0.5, 0.25, 0.5625, 0.25, 0.5625, 0.5, 0.5, 0.5, 0.375, 0.0, 0.4375, 0.0, 0.4375, 0.25, 0.375, 0.25, 0.4375, 0.0, 0.5, 0.0, 0.5, 0.25, 0.4375, 0.25, 0.5, 0.0, 0.5625, 0.0, 0.5625, 0.25, 0.5, 0.25, 0.375, 0.75, 0.4375, 0.75, 0.4375, 1.0, 0.375, 1.0, 0.4375, 0.75, 0.5, 0.75, 0.5, 1.0, 0.4375, 1.0, 0.5, 0.75, 0.5625, 0.75, 0.5625, 1.0, 0.5, 1.0, 0.375, 0.5, 0.4375, 0.5, 0.4375, 0.75, 0.375, 0.75, 0.4375, 0.5, 0.5, 0.5, 0.5, 0.75, 0.4375, 0.75, 0.5, 0.5, 0.5625, 0.5, 0.5625, 0.75, 0.5, 0.75, 0.375, 0.25, 0.4375, 0.25, 0.4375, 0.5, 0.375, 0.5, 0.4375, 0.25, 0.5, 0.25, 0.5, 0.5, 0.4375, 0.5, 0.5, 0.25, 0.5625, 0.25, 0.5625, 0.5, 0.5, 0.5, 0.375, 0.0, 0.4375, 0.0, 0.4375, 0.25, 0.375, 0.25, 0.4375, 0.0, 0.5, 0.0, 0.5, 0.25, 0.4375, 0.25, 0.5, 0.0, 0.5625, 0.0, 0.5625, 0.25, 0.5, 0.25, 0.375, 0.0, 0.625, 0.0, 0.625, 0.07968, 0.375, 0.07968, 0.625, 0.5906, 0.875, 0.5906, 0.875, 0.6703, 0.625, 0.6703, 0.125, 0.5906, 0.375, 0.5906, 0.375, 0.6703, 0.125, 0.6703, 0.375, 0.5906, 0.625, 0.5906, 0.625, 0.6703, 0.375, 0.6703, 0.625, 0.06986, 0.375, 0.06986, 0.375, 0.6801, 0.625, 0.6801, 0.625, 0.6801, 0.625, 0.06986, 0.125, 0.6801, 0.375, 0.6801])
me_cube_003.use_remesh_fix_poles = True
me_cube_003.use_remesh_preserve_attributes = False
me_cube_003.use_mirror_vertex_groups = False
me_cube_003.update()
me_cube_004 = bpy.data.meshes.new('Cube.004')
me_cube_004.from_pydata([(-1.0, -1.0, -1.0), (-1.0, -1.0, 0.9732), (-1.0, 1.0, -1.0), (-1.0, 1.0, 0.9456), (1.0, -1.0, -1.0), (1.0, -1.0, 0.9732), (1.0, 1.0, -1.0), (1.0, 1.0, 0.9456), (-0.4061, 0.9031, 0.6526), (-0.4061, 0.9031, 0.8531), (-0.4061, 37.06, 0.6526), (-0.4061, 37.06, 0.8531), (0.4061, 0.9031, 0.6526), (0.4061, 0.9031, 0.8531), (0.4061, 37.06, 0.6526), (0.4061, 37.06, 0.8531), (-0.4061, 0.9031, 0.1422), (-0.4061, 0.9031, 0.3426), (-0.4061, 37.06, 0.1422), (-0.4061, 37.06, 0.3426), (0.4061, 0.9031, 0.1422), (0.4061, 0.9031, 0.3426), (0.4061, 37.06, 0.1422), (0.4061, 37.06, 0.3426), (-0.4061, 0.9031, -0.3578), (-0.4061, 0.9031, -0.1574), (-0.4061, 37.06, -0.3578), (-0.4061, 37.06, -0.1574), (0.4061, 0.9031, -0.3578), (0.4061, 0.9031, -0.1574), (0.4061, 37.06, -0.3578), (0.4061, 37.06, -0.1574), (-0.4061, 0.9031, -0.8474), (-0.4061, 0.9031, -0.6469), (-0.4061, 37.06, -0.8474), (-0.4061, 37.06, -0.6469), (0.4061, 0.9031, -0.8474), (0.4061, 0.9031, -0.6469), (0.4061, 37.06, -0.8474), (0.4061, 37.06, -0.6469), (-0.4061, 23.95, 0.6699), (-0.4061, 23.95, 0.8704), (0.4061, 23.95, 0.6699), (0.4061, 23.95, 0.8704), (-0.4061, 14.6, 0.09605), (-0.4061, 14.6, 0.2965), (0.4061, 14.6, 0.09605), (0.4061, 14.6, 0.2965), (-0.4061, 29.73, -0.404), (-0.4061, 29.73, -0.2035), (0.4061, 29.73, -0.404), (0.4061, 29.73, -0.2035), (-0.4061, 11.01, -0.8301), (-0.4061, 11.01, -0.6296), (0.4061, 11.01, -0.8301), (0.4061, 11.01, -0.6296), (-1.0, -0.8073, -0.5), (-1.0, -0.7618, 0.0), (-1.07, -1.0, 0.5), (-1.07, 1.0, 0.5), (-1.0, 1.238, 0.0), (-1.0, 1.193, -0.5), (0.9302, 1.0, 0.5), (1.0, 1.238, 0.0), (1.0, 1.193, -0.5), (0.9302, -1.0, 0.5), (1.0, -0.7618, 0.0), (1.0, -0.8073, -0.5), (-0.4061, 12.43, 0.6051), (0.4061, 12.43, 0.8055), (-0.4061, 12.43, 0.8055), (0.4061, 12.43, 0.6051)], [], [(58, 1, 3, 59), (59, 3, 7, 62), (62, 7, 5, 65), (65, 5, 1, 58), (2, 6, 4, 0), (7, 3, 1, 5), (40, 41, 11, 10), (10, 11, 15, 14), (71, 69, 13, 12), (12, 13, 9, 8), (68, 71, 12, 8), (69, 70, 9, 13), (44, 45, 19, 18), (18, 19, 23, 22), (46, 47, 21, 20), (20, 21, 17, 16), (44, 46, 20, 16), (47, 45, 17, 21), (48, 49, 27, 26), (26, 27, 31, 30), (50, 51, 29, 28), (28, 29, 25, 24), (48, 50, 28, 24), (51, 49, 25, 29), (52, 53, 35, 34), (34, 35, 39, 38), (54, 55, 37, 36), (36, 37, 33, 32), (52, 54, 36, 32), (55, 53, 33, 37), (15, 11, 41, 43), (10, 14, 42, 40), (14, 15, 43, 42), (68, 70, 41, 40), (23, 19, 45, 47), (18, 22, 46, 44), (22, 23, 47, 46), (16, 17, 45, 44), (31, 27, 49, 51), (26, 30, 50, 48), (30, 31, 51, 50), (24, 25, 49, 48), (39, 35, 53, 55), (34, 38, 54, 52), (38, 39, 55, 54), (32, 33, 53, 52), (4, 67, 56, 0), (67, 66, 57, 56), (66, 65, 58, 57), (6, 64, 67, 4), (64, 63, 66, 67), (63, 62, 65, 66), (2, 61, 64, 6), (61, 60, 63, 64), (60, 59, 62, 63), (0, 56, 61, 2), (56, 57, 60, 61), (57, 58, 59, 60), (8, 9, 70, 68), (43, 41, 70, 69), (40, 42, 71, 68), (42, 43, 69, 71)])
_uv = me_cube_004.uv_layers.new(name='UVMap')
_uv.uv.foreach_set('vector', [0.5625, 0.0, 0.625, 0.0, 0.625, 0.25, 0.5625, 0.25, 0.5625, 0.25, 0.625, 0.25, 0.625, 0.5, 0.5625, 0.5, 0.5625, 0.5, 0.625, 0.5, 0.625, 0.75, 0.5625, 0.75, 0.5625, 0.75, 0.625, 0.75, 0.625, 1.0, 0.5625, 1.0, 0.125, 0.5, 0.375, 0.5, 0.375, 0.75, 0.125, 0.75, 0.625, 0.5, 0.875, 0.5, 0.875, 0.75, 0.625, 0.75, 0.375, 0.1594, 0.625, 0.1594, 0.625, 0.25, 0.375, 0.25, 0.375, 0.25, 0.625, 0.25, 0.625, 0.5, 0.375, 0.5, 0.375, 0.6703, 0.625, 0.6703, 0.625, 0.75, 0.375, 0.75, 0.375, 0.75, 0.625, 0.75, 0.625, 1.0, 0.375, 1.0, 0.125, 0.6703, 0.375, 0.6703, 0.375, 0.75, 0.125, 0.75, 0.625, 0.6703, 0.875, 0.6703, 0.875, 0.75, 0.625, 0.75, 0.375, 0.0947, 0.625, 0.0947, 0.625, 0.25, 0.375, 0.25, 0.375, 0.25, 0.625, 0.25, 0.625, 0.5, 0.375, 0.5, 0.375, 0.6553, 0.625, 0.6553, 0.625, 0.75, 0.375, 0.75, 0.375, 0.75, 0.625, 0.75, 0.625, 1.0, 0.375, 1.0, 0.125, 0.6553, 0.375, 0.6553, 0.375, 0.75, 0.125, 0.75, 0.625, 0.6553, 0.875, 0.6553, 0.875, 0.75, 0.625, 0.75, 0.375, 0.1993, 0.625, 0.1993, 0.625, 0.25, 0.375, 0.25, 0.375, 0.25, 0.625, 0.25, 0.625, 0.5, 0.375, 0.5, 0.375, 0.5507, 0.625, 0.5507, 0.625, 0.75, 0.375, 0.75, 0.375, 0.75, 0.625, 0.75, 0.625, 1.0, 0.375, 1.0, 0.125, 0.5507, 0.375, 0.5507, 0.375, 0.75, 0.125, 0.75, 0.625, 0.5507, 0.875, 0.5507, 0.875, 0.75, 0.625, 0.75, 0.375, 0.06986, 0.625, 0.06986, 0.625, 0.25, 0.375, 0.25, 0.375, 0.25, 0.625, 0.25, 0.625, 0.5, 0.375, 0.5, 0.375, 0.6801, 0.625, 0.6801, 0.625, 0.75, 0.375, 0.75, 0.375, 0.75, 0.625, 0.75, 0.625, 1.0, 0.375, 1.0, 0.125, 0.6801, 0.375, 0.6801, 0.375, 0.75, 0.125, 0.75, 0.625, 0.6801, 0.875, 0.6801, 0.875, 0.75, 0.625, 0.75, 0.625, 0.5, 0.875, 0.5, 0.875, 0.5906, 0.625, 0.5906, 0.125, 0.5, 0.375, 0.5, 0.375, 0.5906, 0.125, 0.5906, 0.375, 0.5, 0.625, 0.5, 0.625, 0.5906, 0.375, 0.5906, 0.375, 0.07968, 0.625, 0.07968, 0.625, 0.1594, 0.375, 0.1594, 0.625, 0.5, 0.875, 0.5, 0.875, 0.6553, 0.625, 0.6553, 0.125, 0.5, 0.375, 0.5, 0.375, 0.6553, 0.125, 0.6553, 0.375, 0.5, 0.625, 0.5, 0.625, 0.6553, 0.375, 0.6553, 0.375, 0.0, 0.625, 0.0, 0.625, 0.0947, 0.375, 0.0947, 0.625, 0.5, 0.875, 0.5, 0.875, 0.5507, 0.625, 0.5507, 0.125, 0.5, 0.375, 0.5, 0.375, 0.5507, 0.125, 0.5507, 0.375, 0.5, 0.625, 0.5, 0.625, 0.5507, 0.375, 0.5507, 0.375, 0.0, 0.625, 0.0, 0.625, 0.1993, 0.375, 0.1993, 0.625, 0.5, 0.875, 0.5, 0.875, 0.6801, 0.625, 0.6801, 0.125, 0.5, 0.375, 0.5, 0.375, 0.6801, 0.125, 0.6801, 0.375, 0.5, 0.625, 0.5, 0.625, 0.6801, 0.375, 0.6801, 0.375, 0.0, 0.625, 0.0, 0.625, 0.06986, 0.375, 0.06986, 0.375, 0.75, 0.4375, 0.75, 0.4375, 1.0, 0.375, 1.0, 0.4375, 0.75, 0.5, 0.75, 0.5, 1.0, 0.4375, 1.0, 0.5, 0.75, 0.5625, 0.75, 0.5625, 1.0, 0.5, 1.0, 0.375, 0.5, 0.4375, 0.5, 0.4375, 0.75, 0.375, 0.75, 0.4375, 0.5, 0.5, 0.5, 0.5, 0.75, 0.4375, 0.75, 0.5, 0.5, 0.5625, 0.5, 0.5625, 0.75, 0.5, 0.75, 0.375, 0.25, 0.4375, 0.25, 0.4375, 0.5, 0.375, 0.5, 0.4375, 0.25, 0.5, 0.25, 0.5, 0.5, 0.4375, 0.5, 0.5, 0.25, 0.5625, 0.25, 0.5625, 0.5, 0.5, 0.5, 0.375, 0.0, 0.4375, 0.0, 0.4375, 0.25, 0.375, 0.25, 0.4375, 0.0, 0.5, 0.0, 0.5, 0.25, 0.4375, 0.25, 0.5, 0.0, 0.5625, 0.0, 0.5625, 0.25, 0.5, 0.25, 0.375, 0.0, 0.625, 0.0, 0.625, 0.07968, 0.375, 0.07968, 0.625, 0.5906, 0.875, 0.5906, 0.875, 0.6703, 0.625, 0.6703, 0.125, 0.5906, 0.375, 0.5906, 0.375, 0.6703, 0.125, 0.6703, 0.375, 0.5906, 0.625, 0.5906, 0.625, 0.6703, 0.375, 0.6703])
me_cube_004.use_remesh_fix_poles = True
me_cube_004.use_remesh_preserve_attributes = False
me_cube_004.use_mirror_vertex_groups = False
me_cube_004.update()
me_cube_005 = bpy.data.meshes.new('Cube.005')
me_cube_005.from_pydata([(-1.0, -1.0, -1.0), (-1.0, -1.0, 0.9732), (-1.0, 1.0, -1.0), (-1.0, 1.0, 0.9456), (1.0, -1.0, -1.0), (1.0, -1.0, 0.9732), (1.0, 1.0, -1.0), (1.0, 1.0, 0.9456), (-0.4061, 0.9031, 0.6526), (-0.4061, 0.9031, 0.8531), (-0.4061, 37.06, 0.6526), (-0.4061, 37.06, 0.8531), (0.4061, 0.9031, 0.6526), (0.4061, 0.9031, 0.8531), (0.4061, 37.06, 0.6526), (0.4061, 37.06, 0.8531), (-0.4061, 0.9031, 0.1422), (-0.4061, 0.9031, 0.3426), (-0.4061, 37.06, 0.1422), (-0.4061, 37.06, 0.3426), (0.4061, 0.9031, 0.1422), (0.4061, 0.9031, 0.3426), (0.4061, 37.06, 0.1422), (0.4061, 37.06, 0.3426), (-0.4061, 0.9031, -0.3578), (-0.4061, 0.9031, -0.1574), (-0.4061, 37.06, -0.3578), (-0.4061, 37.06, -0.1574), (0.4061, 0.9031, -0.3578), (0.4061, 0.9031, -0.1574), (0.4061, 37.06, -0.3578), (0.4061, 37.06, -0.1574), (-0.4061, 0.9031, -0.8474), (-0.4061, 0.9031, -0.6469), (-0.4061, 37.06, -0.8474), (-0.4061, 37.06, -0.6469), (0.4061, 0.9031, -0.8474), (0.4061, 0.9031, -0.6469), (0.4061, 37.06, -0.8474), (0.4061, 37.06, -0.6469), (-0.403, 23.91, 0.4861), (-0.409, 24.0, 0.6861), (0.4091, 23.91, 0.4871), (0.4031, 24.0, 0.687), (-0.4061, 14.6, -0.01587), (-0.4061, 14.6, 0.1846), (0.4061, 14.6, -0.01587), (0.4061, 14.6, 0.1846), (-0.4061, 20.52, -0.4524), (-0.4061, 20.52, -0.252), (0.4061, 20.52, -0.4524), (0.4061, 20.52, -0.252), (-0.4061, 11.01, -0.7813), (-0.4061, 11.01, -0.5808), (0.4061, 11.01, -0.7813), (0.4061, 11.01, -0.5808), (-1.0, -0.8073, -0.5), (-1.0, -0.7618, 0.0), (-1.07, -1.0, 0.5), (-1.07, 1.0, 0.5), (-1.0, 1.238, 0.0), (-1.0, 1.193, -0.5), (0.9302, 1.0, 0.5), (1.0, 1.238, 0.0), (1.0, 1.193, -0.5), (0.9302, -1.0, 0.5), (1.0, -0.7618, 0.0), (1.0, -0.8073, -0.5), (-0.4031, 12.38, 0.5549), (0.403, 12.47, 0.7558), (-0.4091, 12.47, 0.7549), (0.409, 12.38, 0.5559)], [], [(58, 1, 3, 59), (59, 3, 7, 62), (62, 7, 5, 65), (65, 5, 1, 58), (2, 6, 4, 0), (7, 3, 1, 5), (40, 41, 11, 10), (10, 11, 15, 14), (71, 69, 13, 12), (12, 13, 9, 8), (68, 71, 12, 8), (69, 70, 9, 13), (44, 45, 19, 18), (18, 19, 23, 22), (46, 47, 21, 20), (20, 21, 17, 16), (44, 46, 20, 16), (47, 45, 17, 21), (48, 49, 27, 26), (26, 27, 31, 30), (50, 51, 29, 28), (28, 29, 25, 24), (48, 50, 28, 24), (51, 49, 25, 29), (52, 53, 35, 34), (34, 35, 39, 38), (54, 55, 37, 36), (36, 37, 33, 32), (52, 54, 36, 32), (55, 53, 33, 37), (15, 11, 41, 43), (10, 14, 42, 40), (14, 15, 43, 42), (68, 70, 41, 40), (23, 19, 45, 47), (18, 22, 46, 44), (22, 23, 47, 46), (16, 17, 45, 44), (31, 27, 49, 51), (26, 30, 50, 48), (30, 31, 51, 50), (24, 25, 49, 48), (39, 35, 53, 55), (34, 38, 54, 52), (38, 39, 55, 54), (32, 33, 53, 52), (4, 67, 56, 0), (67, 66, 57, 56), (66, 65, 58, 57), (6, 64, 67, 4), (64, 63, 66, 67), (63, 62, 65, 66), (2, 61, 64, 6), (61, 60, 63, 64), (60, 59, 62, 63), (0, 56, 61, 2), (56, 57, 60, 61), (57, 58, 59, 60), (8, 9, 70, 68), (43, 41, 70, 69), (40, 42, 71, 68), (42, 43, 69, 71)])
_uv = me_cube_005.uv_layers.new(name='UVMap')
_uv.uv.foreach_set('vector', [0.5625, 0.0, 0.625, 0.0, 0.625, 0.25, 0.5625, 0.25, 0.5625, 0.25, 0.625, 0.25, 0.625, 0.5, 0.5625, 0.5, 0.5625, 0.5, 0.625, 0.5, 0.625, 0.75, 0.5625, 0.75, 0.5625, 0.75, 0.625, 0.75, 0.625, 1.0, 0.5625, 1.0, 0.125, 0.5, 0.375, 0.5, 0.375, 0.75, 0.125, 0.75, 0.625, 0.5, 0.875, 0.5, 0.875, 0.75, 0.625, 0.75, 0.375, 0.1594, 0.625, 0.1594, 0.625, 0.25, 0.375, 0.25, 0.375, 0.25, 0.625, 0.25, 0.625, 0.5, 0.375, 0.5, 0.375, 0.6703, 0.625, 0.6703, 0.625, 0.75, 0.375, 0.75, 0.375, 0.75, 0.625, 0.75, 0.625, 1.0, 0.375, 1.0, 0.125, 0.6703, 0.375, 0.6703, 0.375, 0.75, 0.125, 0.75, 0.625, 0.6703, 0.875, 0.6703, 0.875, 0.75, 0.625, 0.75, 0.375, 0.0947, 0.625, 0.0947, 0.625, 0.25, 0.375, 0.25, 0.375, 0.25, 0.625, 0.25, 0.625, 0.5, 0.375, 0.5, 0.375, 0.6553, 0.625, 0.6553, 0.625, 0.75, 0.375, 0.75, 0.375, 0.75, 0.625, 0.75, 0.625, 1.0, 0.375, 1.0, 0.125, 0.6553, 0.375, 0.6553, 0.375, 0.75, 0.125, 0.75, 0.625, 0.6553, 0.875, 0.6553, 0.875, 0.75, 0.625, 0.75, 0.375, 0.1993, 0.625, 0.1993, 0.625, 0.25, 0.375, 0.25, 0.375, 0.25, 0.625, 0.25, 0.625, 0.5, 0.375, 0.5, 0.375, 0.5507, 0.625, 0.5507, 0.625, 0.75, 0.375, 0.75, 0.375, 0.75, 0.625, 0.75, 0.625, 1.0, 0.375, 1.0, 0.125, 0.5507, 0.375, 0.5507, 0.375, 0.75, 0.125, 0.75, 0.625, 0.5507, 0.875, 0.5507, 0.875, 0.75, 0.625, 0.75, 0.375, 0.06986, 0.625, 0.06986, 0.625, 0.25, 0.375, 0.25, 0.375, 0.25, 0.625, 0.25, 0.625, 0.5, 0.375, 0.5, 0.375, 0.6801, 0.625, 0.6801, 0.625, 0.75, 0.375, 0.75, 0.375, 0.75, 0.625, 0.75, 0.625, 1.0, 0.375, 1.0, 0.125, 0.6801, 0.375, 0.6801, 0.375, 0.75, 0.125, 0.75, 0.625, 0.6801, 0.875, 0.6801, 0.875, 0.75, 0.625, 0.75, 0.625, 0.5, 0.875, 0.5, 0.875, 0.5906, 0.625, 0.5906, 0.125, 0.5, 0.375, 0.5, 0.375, 0.5906, 0.125, 0.5906, 0.375, 0.5, 0.625, 0.5, 0.625, 0.5906, 0.375, 0.5906, 0.375, 0.07968, 0.625, 0.07968, 0.625, 0.1594, 0.375, 0.1594, 0.625, 0.5, 0.875, 0.5, 0.875, 0.6553, 0.625, 0.6553, 0.125, 0.5, 0.375, 0.5, 0.375, 0.6553, 0.125, 0.6553, 0.375, 0.5, 0.625, 0.5, 0.625, 0.6553, 0.375, 0.6553, 0.375, 0.0, 0.625, 0.0, 0.625, 0.0947, 0.375, 0.0947, 0.625, 0.5, 0.875, 0.5, 0.875, 0.5507, 0.625, 0.5507, 0.125, 0.5, 0.375, 0.5, 0.375, 0.5507, 0.125, 0.5507, 0.375, 0.5, 0.625, 0.5, 0.625, 0.5507, 0.375, 0.5507, 0.375, 0.0, 0.625, 0.0, 0.625, 0.1993, 0.375, 0.1993, 0.625, 0.5, 0.875, 0.5, 0.875, 0.6801, 0.625, 0.6801, 0.125, 0.5, 0.375, 0.5, 0.375, 0.6801, 0.125, 0.6801, 0.375, 0.5, 0.625, 0.5, 0.625, 0.6801, 0.375, 0.6801, 0.375, 0.0, 0.625, 0.0, 0.625, 0.06986, 0.375, 0.06986, 0.375, 0.75, 0.4375, 0.75, 0.4375, 1.0, 0.375, 1.0, 0.4375, 0.75, 0.5, 0.75, 0.5, 1.0, 0.4375, 1.0, 0.5, 0.75, 0.5625, 0.75, 0.5625, 1.0, 0.5, 1.0, 0.375, 0.5, 0.4375, 0.5, 0.4375, 0.75, 0.375, 0.75, 0.4375, 0.5, 0.5, 0.5, 0.5, 0.75, 0.4375, 0.75, 0.5, 0.5, 0.5625, 0.5, 0.5625, 0.75, 0.5, 0.75, 0.375, 0.25, 0.4375, 0.25, 0.4375, 0.5, 0.375, 0.5, 0.4375, 0.25, 0.5, 0.25, 0.5, 0.5, 0.4375, 0.5, 0.5, 0.25, 0.5625, 0.25, 0.5625, 0.5, 0.5, 0.5, 0.375, 0.0, 0.4375, 0.0, 0.4375, 0.25, 0.375, 0.25, 0.4375, 0.0, 0.5, 0.0, 0.5, 0.25, 0.4375, 0.25, 0.5, 0.0, 0.5625, 0.0, 0.5625, 0.25, 0.5, 0.25, 0.375, 0.0, 0.625, 0.0, 0.625, 0.07968, 0.375, 0.07968, 0.625, 0.5906, 0.875, 0.5906, 0.875, 0.6703, 0.625, 0.6703, 0.125, 0.5906, 0.375, 0.5906, 0.375, 0.6703, 0.125, 0.6703, 0.375, 0.5906, 0.625, 0.5906, 0.625, 0.6703, 0.375, 0.6703])
me_cube_005.use_remesh_fix_poles = True
me_cube_005.use_remesh_preserve_attributes = False
me_cube_005.use_mirror_vertex_groups = False
me_cube_005.update()
me_cube_006 = bpy.data.meshes.new('Cube.006')
me_cube_006.from_pydata([(-1.0, -1.0, -1.0), (-1.0, -1.0, 0.9732), (-1.0, 1.0, -1.0), (-1.0, 1.0, 0.9456), (1.0, -1.0, -1.0), (1.0, -1.0, 0.9732), (1.0, 1.0, -1.0), (1.0, 1.0, 0.9456), (-0.4061, 0.9031, 0.6526), (-0.4061, 0.9031, 0.8531), (-0.4061, 37.06, 0.6526), (-0.4061, 37.06, 0.8531), (0.4061, 0.9031, 0.6526), (0.4061, 0.9031, 0.8531), (0.4061, 37.06, 0.6526), (0.4061, 37.06, 0.8531), (-0.4061, 0.9031, 0.1422), (-0.4061, 0.9031, 0.3426), (-0.4061, 37.06, 0.1422), (-0.4061, 37.06, 0.3426), (0.4061, 0.9031, 0.1422), (0.4061, 0.9031, 0.3426), (0.4061, 37.06, 0.1422), (0.4061, 37.06, 0.3426), (-0.4061, 0.9031, -0.3578), (-0.4061, 0.9031, -0.1574), (-0.4061, 37.06, -0.3578), (-0.4061, 37.06, -0.1574), (0.4061, 0.9031, -0.3578), (0.4061, 0.9031, -0.1574), (0.4061, 37.06, -0.3578), (0.4061, 37.06, -0.1574), (-0.4061, 1.08, -0.6469), (-0.4061, 1.08, -0.8474), (-0.4061, 37.06, -0.8474), (-0.4061, 37.06, -0.6469), (0.4061, 1.08, -0.6469), (0.4061, 1.08, -0.8474), (0.4061, 37.06, -0.8474), (0.4061, 37.06, -0.6469), (-0.403, 23.91, 0.4861), (-0.409, 24.0, 0.6861), (0.4091, 23.91, 0.4871), (0.4031, 24.0, 0.687), (-0.4061, 14.6, -0.01587), (-0.4061, 14.6, 0.1846), (0.4061, 14.6, -0.01587), (0.4061, 14.6, 0.1846), (-0.4061, 20.52, -0.4524), (-0.4061, 20.52, -0.252), (0.4061, 20.52, -0.4524), (0.4061, 20.52, -0.252), (-0.4061, 24.44, -1.021), (-0.4061, 24.92, -0.8201), (0.4061, 24.44, -1.021), (0.4061, 24.92, -0.8201), (-1.0, -0.8073, -0.5), (-1.0, -0.7618, 0.0), (-1.07, -1.0, 0.5), (-1.07, 1.0, 0.5), (-1.0, 1.238, 0.0), (-1.0, 1.193, -0.5), (0.9302, 1.0, 0.5), (1.0, 1.238, 0.0), (1.0, 1.193, -0.5), (0.9302, -1.0, 0.5), (1.0, -0.7618, 0.0), (1.0, -0.8073, -0.5), (-0.4031, 12.38, 0.5549), (0.403, 12.47, 0.7558), (-0.4091, 12.47, 0.7549), (0.409, 12.38, 0.5559), (0.4061, 24.3, -0.8389), (0.4061, 24.78, -0.6384), (-0.4061, 24.3, -0.8389), (-0.4061, 24.78, -0.6384)], [], [(58, 1, 3, 59), (59, 3, 7, 62), (62, 7, 5, 65), (65, 5, 1, 58), (2, 6, 4, 0), (7, 3, 1, 5), (40, 41, 11, 10), (10, 11, 15, 14), (71, 69, 13, 12), (12, 13, 9, 8), (68, 71, 12, 8), (69, 70, 9, 13), (44, 45, 19, 18), (18, 19, 23, 22), (46, 47, 21, 20), (20, 21, 17, 16), (44, 46, 20, 16), (47, 45, 17, 21), (48, 49, 27, 26), (26, 27, 31, 30), (50, 51, 29, 28), (28, 29, 25, 24), (48, 50, 28, 24), (51, 49, 25, 29), (52, 53, 35, 34), (34, 35, 39, 38), (72, 73, 36, 37), (32, 36, 73, 75), (37, 33, 74, 72), (37, 36, 32, 33), (15, 11, 41, 43), (10, 14, 42, 40), (14, 15, 43, 42), (68, 70, 41, 40), (23, 19, 45, 47), (18, 22, 46, 44), (22, 23, 47, 46), (16, 17, 45, 44), (31, 27, 49, 51), (26, 30, 50, 48), (30, 31, 51, 50), (24, 25, 49, 48), (39, 35, 53, 55), (34, 38, 54, 52), (38, 39, 55, 54), (33, 32, 75, 74), (4, 67, 56, 0), (67, 66, 57, 56), (66, 65, 58, 57), (6, 64, 67, 4), (64, 63, 66, 67), (63, 62, 65, 66), (2, 61, 64, 6), (61, 60, 63, 64), (60, 59, 62, 63), (0, 56, 61, 2), (56, 57, 60, 61), (57, 58, 59, 60), (8, 9, 70, 68), (43, 41, 70, 69), (40, 42, 71, 68), (42, 43, 69, 71), (53, 52, 54, 55), (75, 73, 72, 74)])
_uv = me_cube_006.uv_layers.new(name='UVMap')
_uv.uv.foreach_set('vector', [0.5625, 0.0, 0.625, 0.0, 0.625, 0.25, 0.5625, 0.25, 0.5625, 0.25, 0.625, 0.25, 0.625, 0.5, 0.5625, 0.5, 0.5625, 0.5, 0.625, 0.5, 0.625, 0.75, 0.5625, 0.75, 0.5625, 0.75, 0.625, 0.75, 0.625, 1.0, 0.5625, 1.0, 0.125, 0.5, 0.375, 0.5, 0.375, 0.75, 0.125, 0.75, 0.625, 0.5, 0.875, 0.5, 0.875, 0.75, 0.625, 0.75, 0.375, 0.1594, 0.625, 0.1594, 0.625, 0.25, 0.375, 0.25, 0.375, 0.25, 0.625, 0.25, 0.625, 0.5, 0.375, 0.5, 0.375, 0.6703, 0.625, 0.6703, 0.625, 0.75, 0.375, 0.75, 0.375, 0.75, 0.625, 0.75, 0.625, 1.0, 0.375, 1.0, 0.125, 0.6703, 0.375, 0.6703, 0.375, 0.75, 0.125, 0.75, 0.625, 0.6703, 0.875, 0.6703, 0.875, 0.75, 0.625, 0.75, 0.375, 0.0947, 0.625, 0.0947, 0.625, 0.25, 0.375, 0.25, 0.375, 0.25, 0.625, 0.25, 0.625, 0.5, 0.375, 0.5, 0.375, 0.6553, 0.625, 0.6553, 0.625, 0.75, 0.375, 0.75, 0.375, 0.75, 0.625, 0.75, 0.625, 1.0, 0.375, 1.0, 0.125, 0.6553, 0.375, 0.6553, 0.375, 0.75, 0.125, 0.75, 0.625, 0.6553, 0.875, 0.6553, 0.875, 0.75, 0.625, 0.75, 0.375, 0.1993, 0.625, 0.1993, 0.625, 0.25, 0.375, 0.25, 0.375, 0.25, 0.625, 0.25, 0.625, 0.5, 0.375, 0.5, 0.375, 0.5507, 0.625, 0.5507, 0.625, 0.75, 0.375, 0.75, 0.375, 0.75, 0.625, 0.75, 0.625, 1.0, 0.375, 1.0, 0.125, 0.5507, 0.375, 0.5507, 0.375, 0.75, 0.125, 0.75, 0.625, 0.5507, 0.875, 0.5507, 0.875, 0.75, 0.625, 0.75, 0.375, 0.06986, 0.625, 0.06986, 0.625, 0.25, 0.375, 0.25, 0.375, 0.25, 0.625, 0.25, 0.625, 0.5, 0.375, 0.5, 0.375, 0.06986, 0.625, 0.06986, 0.625, 0.25, 0.375, 0.25, 0.625, 0.5, 0.875, 0.5, 0.875, 0.6801, 0.625, 0.6801, 0.125, 0.5, 0.375, 0.5, 0.375, 0.6801, 0.125, 0.6801, 0.375, 0.25, 0.625, 0.25, 0.625, 0.5, 0.375, 0.5, 0.625, 0.5, 0.875, 0.5, 0.875, 0.5906, 0.625, 0.5906, 0.125, 0.5, 0.375, 0.5, 0.375, 0.5906, 0.125, 0.5906, 0.375, 0.5, 0.625, 0.5, 0.625, 0.5906, 0.375, 0.5906, 0.375, 0.07968, 0.625, 0.07968, 0.625, 0.1594, 0.375, 0.1594, 0.625, 0.5, 0.875, 0.5, 0.875, 0.6553, 0.625, 0.6553, 0.125, 0.5, 0.375, 0.5, 0.375, 0.6553, 0.125, 0.6553, 0.375, 0.5, 0.625, 0.5, 0.625, 0.6553, 0.375, 0.6553, 0.375, 0.0, 0.625, 0.0, 0.625, 0.0947, 0.375, 0.0947, 0.625, 0.5, 0.875, 0.5, 0.875, 0.5507, 0.625, 0.5507, 0.125, 0.5, 0.375, 0.5, 0.375, 0.5507, 0.125, 0.5507, 0.375, 0.5, 0.625, 0.5, 0.625, 0.5507, 0.375, 0.5507, 0.375, 0.0, 0.625, 0.0, 0.625, 0.1993, 0.375, 0.1993, 0.625, 0.5, 0.875, 0.5, 0.875, 0.6801, 0.625, 0.6801, 0.125, 0.5, 0.375, 0.5, 0.375, 0.6801, 0.125, 0.6801, 0.375, 0.5, 0.625, 0.5, 0.625, 0.6801, 0.375, 0.6801, 0.375, 0.5, 0.625, 0.5, 0.625, 0.6801, 0.375, 0.6801, 0.375, 0.75, 0.4375, 0.75, 0.4375, 1.0, 0.375, 1.0, 0.4375, 0.75, 0.5, 0.75, 0.5, 1.0, 0.4375, 1.0, 0.5, 0.75, 0.5625, 0.75, 0.5625, 1.0, 0.5, 1.0, 0.375, 0.5, 0.4375, 0.5, 0.4375, 0.75, 0.375, 0.75, 0.4375, 0.5, 0.5, 0.5, 0.5, 0.75, 0.4375, 0.75, 0.5, 0.5, 0.5625, 0.5, 0.5625, 0.75, 0.5, 0.75, 0.375, 0.25, 0.4375, 0.25, 0.4375, 0.5, 0.375, 0.5, 0.4375, 0.25, 0.5, 0.25, 0.5, 0.5, 0.4375, 0.5, 0.5, 0.25, 0.5625, 0.25, 0.5625, 0.5, 0.5, 0.5, 0.375, 0.0, 0.4375, 0.0, 0.4375, 0.25, 0.375, 0.25, 0.4375, 0.0, 0.5, 0.0, 0.5, 0.25, 0.4375, 0.25, 0.5, 0.0, 0.5625, 0.0, 0.5625, 0.25, 0.5, 0.25, 0.375, 0.0, 0.625, 0.0, 0.625, 0.07968, 0.375, 0.07968, 0.625, 0.5906, 0.875, 0.5906, 0.875, 0.6703, 0.625, 0.6703, 0.125, 0.5906, 0.375, 0.5906, 0.375, 0.6703, 0.125, 0.6703, 0.375, 0.5906, 0.625, 0.5906, 0.625, 0.6703, 0.375, 0.6703, 0.625, 0.06986, 0.375, 0.06986, 0.375, 0.6801, 0.625, 0.6801, 0.625, 0.6801, 0.625, 0.06986, 0.125, 0.6801, 0.375, 0.6801])
me_cube_006.use_remesh_fix_poles = True
me_cube_006.use_remesh_preserve_attributes = False
me_cube_006.use_mirror_vertex_groups = False
me_cube_006.update()
me_cube_007 = bpy.data.meshes.new('Cube.007')
me_cube_007.from_pydata([(-1.0, -1.0, -1.0), (-1.0, -1.0, 0.9732), (-1.0, 1.0, -1.0), (-1.0, 1.0, 0.9456), (1.0, -1.0, -1.0), (1.0, -1.0, 0.9732), (1.0, 1.0, -1.0), (1.0, 1.0, 0.9456), (-0.4061, 0.9031, 0.6526), (-0.4061, 0.9031, 0.8531), (-0.4061, 15.59, 0.6526), (-0.4061, 15.59, 0.8531), (0.4061, 0.9031, 0.6526), (0.4061, 0.9031, 0.8531), (0.4061, 15.59, 0.6526), (0.4061, 15.59, 0.8531), (-0.4061, 0.9031, 0.1422), (-0.4061, 0.9031, 0.3426), (-0.4061, 15.46, 0.1422), (-0.4061, 15.46, 0.3426), (0.4061, 0.9031, 0.1422), (0.4061, 0.9031, 0.3426), (0.4061, 15.46, 0.1422), (0.4061, 15.46, 0.3426), (-0.4061, 0.9031, -0.3578), (-0.4061, 0.9031, -0.1574), (-0.4061, 15.46, -0.3578), (-0.4061, 15.46, -0.1574), (0.4061, 0.9031, -0.3578), (0.4061, 0.9031, -0.1574), (0.4061, 15.46, -0.3578), (0.4061, 15.46, -0.1574), (-0.4061, 0.9031, -0.8474), (-0.4061, 0.9031, -0.6469), (-0.4061, 15.46, -0.8474), (-0.4061, 15.46, -0.6469), (0.4061, 0.9031, -0.8474), (0.4061, 0.9031, -0.6469), (0.4061, 15.46, -0.8474), (0.4061, 15.46, -0.6469), (-1.0, 15.45, -1.0), (-0.8864, 15.57, 1.037), (-1.0, 17.45, -1.0), (-0.8864, 17.34, 1.037), (1.0, 15.45, -1.0), (0.8864, 15.57, 1.037), (1.0, 17.45, -1.0), (0.8864, 17.34, 1.037), (-0.4061, 10.57, 0.6699), (-0.4061, 10.57, 0.8704), (0.4061, 10.57, 0.6699), (0.4061, 10.57, 0.8704), (-0.4061, 6.352, 0.09605), (-0.4061, 6.352, 0.2965), (0.4061, 6.352, 0.09605), (0.4061, 6.352, 0.2965), (-0.4061, 13.03, -0.404), (-0.4061, 13.03, -0.2035), (0.4061, 13.03, -0.404), (0.4061, 13.03, -0.2035), (-0.4061, 8.701, -0.9273), (-0.4061, 8.701, -0.7269), (0.4061, 8.701, -0.9273), (0.4061, 8.701, -0.7269), (-1.0, -0.8073, -0.5), (-1.0, -0.7618, 0.0), (-1.07, -1.0, 0.5), (-1.07, 1.0, 0.5), (-1.0, 1.238, 0.0), (-1.0, 1.193, -0.5), (0.9302, 1.0, 0.5), (1.0, 1.238, 0.0), (1.0, 1.193, -0.5), (0.9302, -1.0, 0.5), (1.0, -0.7618, 0.0), (1.0, -0.8073, -0.5), (-1.0, 15.53, -0.5), (-1.0, 15.38, 0.0), (-1.0, 15.57, 0.5), (-1.0, 17.57, 0.5), (-1.0, 17.38, 0.0), (-1.0, 17.53, -0.5), (1.0, 17.57, 0.5), (1.0, 17.38, 0.0), (1.0, 17.53, -0.5), (1.0, 15.57, 0.5), (1.0, 15.38, 0.0), (1.0, 15.53, -0.5), (-0.4061, 4.178, 0.6051), (0.4061, 4.178, 0.8055), (-0.4061, 4.178, 0.8055), (0.4061, 4.178, 0.6051)], [], [(66, 1, 3, 67), (67, 3, 7, 70), (70, 7, 5, 73), (73, 5, 1, 66), (2, 6, 4, 0), (7, 3, 1, 5), (48, 49, 11, 10), (10, 11, 15, 14), (91, 89, 13, 12), (12, 13, 9, 8), (88, 91, 12, 8), (89, 90, 9, 13), (52, 53, 19, 18), (18, 19, 23, 22), (54, 55, 21, 20), (20, 21, 17, 16), (52, 54, 20, 16), (55, 53, 17, 21), (56, 57, 27, 26), (26, 27, 31, 30), (58, 59, 29, 28), (28, 29, 25, 24), (56, 58, 28, 24), (59, 57, 25, 29), (60, 61, 35, 34), (34, 35, 39, 38), (62, 63, 37, 36), (36, 37, 33, 32), (60, 62, 36, 32), (63, 61, 33, 37), (78, 41, 43, 79), (79, 43, 47, 82), (82, 47, 45, 85), (85, 45, 41, 78), (42, 46, 44, 40), (47, 43, 41, 45), (15, 11, 49, 51), (10, 14, 50, 48), (14, 15, 51, 50), (88, 90, 49, 48), (23, 19, 53, 55), (18, 22, 54, 52), (22, 23, 55, 54), (16, 17, 53, 52), (31, 27, 57, 59), (26, 30, 58, 56), (30, 31, 59, 58), (24, 25, 57, 56), (39, 35, 61, 63), (34, 38, 62, 60), (38, 39, 63, 62), (32, 33, 61, 60), (4, 75, 64, 0), (75, 74, 65, 64), (74, 73, 66, 65), (6, 72, 75, 4), (72, 71, 74, 75), (71, 70, 73, 74), (2, 69, 72, 6), (69, 68, 71, 72), (68, 67, 70, 71), (0, 64, 69, 2), (64, 65, 68, 69), (65, 66, 67, 68), (44, 87, 76, 40), (87, 86, 77, 76), (86, 85, 78, 77), (46, 84, 87, 44), (84, 83, 86, 87), (83, 82, 85, 86), (42, 81, 84, 46), (81, 80, 83, 84), (80, 79, 82, 83), (40, 76, 81, 42), (76, 77, 80, 81), (77, 78, 79, 80), (8, 9, 90, 88), (51, 49, 90, 89), (48, 50, 91, 88), (50, 51, 89, 91)])
_uv = me_cube_007.uv_layers.new(name='UVMap')
_uv.uv.foreach_set('vector', [0.5625, 0.0, 0.625, 0.0, 0.625, 0.25, 0.5625, 0.25, 0.5625, 0.25, 0.625, 0.25, 0.625, 0.5, 0.5625, 0.5, 0.5625, 0.5, 0.625, 0.5, 0.625, 0.75, 0.5625, 0.75, 0.5625, 0.75, 0.625, 0.75, 0.625, 1.0, 0.5625, 1.0, 0.125, 0.5, 0.375, 0.5, 0.375, 0.75, 0.125, 0.75, 0.625, 0.5, 0.875, 0.5, 0.875, 0.75, 0.625, 0.75, 0.375, 0.1594, 0.625, 0.1594, 0.625, 0.25, 0.375, 0.25, 0.375, 0.25, 0.625, 0.25, 0.625, 0.5, 0.375, 0.5, 0.375, 0.6703, 0.625, 0.6703, 0.625, 0.75, 0.375, 0.75, 0.375, 0.75, 0.625, 0.75, 0.625, 1.0, 0.375, 1.0, 0.125, 0.6703, 0.375, 0.6703, 0.375, 0.75, 0.125, 0.75, 0.625, 0.6703, 0.875, 0.6703, 0.875, 0.75, 0.625, 0.75, 0.375, 0.0947, 0.625, 0.0947, 0.625, 0.25, 0.375, 0.25, 0.375, 0.25, 0.625, 0.25, 0.625, 0.5, 0.375, 0.5, 0.375, 0.6553, 0.625, 0.6553, 0.625, 0.75, 0.375, 0.75, 0.375, 0.75, 0.625, 0.75, 0.625, 1.0, 0.375, 1.0, 0.125, 0.6553, 0.375, 0.6553, 0.375, 0.75, 0.125, 0.75, 0.625, 0.6553, 0.875, 0.6553, 0.875, 0.75, 0.625, 0.75, 0.375, 0.1993, 0.625, 0.1993, 0.625, 0.25, 0.375, 0.25, 0.375, 0.25, 0.625, 0.25, 0.625, 0.5, 0.375, 0.5, 0.375, 0.5507, 0.625, 0.5507, 0.625, 0.75, 0.375, 0.75, 0.375, 0.75, 0.625, 0.75, 0.625, 1.0, 0.375, 1.0, 0.125, 0.5507, 0.375, 0.5507, 0.375, 0.75, 0.125, 0.75, 0.625, 0.5507, 0.875, 0.5507, 0.875, 0.75, 0.625, 0.75, 0.375, 0.06986, 0.625, 0.06986, 0.625, 0.25, 0.375, 0.25, 0.375, 0.25, 0.625, 0.25, 0.625, 0.5, 0.375, 0.5, 0.375, 0.6801, 0.625, 0.6801, 0.625, 0.75, 0.375, 0.75, 0.375, 0.75, 0.625, 0.75, 0.625, 1.0, 0.375, 1.0, 0.125, 0.6801, 0.375, 0.6801, 0.375, 0.75, 0.125, 0.75, 0.625, 0.6801, 0.875, 0.6801, 0.875, 0.75, 0.625, 0.75, 0.5625, 0.0, 0.625, 0.0, 0.625, 0.25, 0.5625, 0.25, 0.5625, 0.25, 0.625, 0.25, 0.625, 0.5, 0.5625, 0.5, 0.5625, 0.5, 0.625, 0.5, 0.625, 0.75, 0.5625, 0.75, 0.5625, 0.75, 0.625, 0.75, 0.625, 1.0, 0.5625, 1.0, 0.125, 0.5, 0.375, 0.5, 0.375, 0.75, 0.125, 0.75, 0.625, 0.5, 0.875, 0.5, 0.875, 0.75, 0.625, 0.75, 0.625, 0.5, 0.875, 0.5, 0.875, 0.5906, 0.625, 0.5906, 0.125, 0.5, 0.375, 0.5, 0.375, 0.5906, 0.125, 0.5906, 0.375, 0.5, 0.625, 0.5, 0.625, 0.5906, 0.375, 0.5906, 0.375, 0.07968, 0.625, 0.07968, 0.625, 0.1594, 0.375, 0.1594, 0.625, 0.5, 0.875, 0.5, 0.875, 0.6553, 0.625, 0.6553, 0.125, 0.5, 0.375, 0.5, 0.375, 0.6553, 0.125, 0.6553, 0.375, 0.5, 0.625, 0.5, 0.625, 0.6553, 0.375, 0.6553, 0.375, 0.0, 0.625, 0.0, 0.625, 0.0947, 0.375, 0.0947, 0.625, 0.5, 0.875, 0.5, 0.875, 0.5507, 0.625, 0.5507, 0.125, 0.5, 0.375, 0.5, 0.375, 0.5507, 0.125, 0.5507, 0.375, 0.5, 0.625, 0.5, 0.625, 0.5507, 0.375, 0.5507, 0.375, 0.0, 0.625, 0.0, 0.625, 0.1993, 0.375, 0.1993, 0.625, 0.5, 0.875, 0.5, 0.875, 0.6801, 0.625, 0.6801, 0.125, 0.5, 0.375, 0.5, 0.375, 0.6801, 0.125, 0.6801, 0.375, 0.5, 0.625, 0.5, 0.625, 0.6801, 0.375, 0.6801, 0.375, 0.0, 0.625, 0.0, 0.625, 0.06986, 0.375, 0.06986, 0.375, 0.75, 0.4375, 0.75, 0.4375, 1.0, 0.375, 1.0, 0.4375, 0.75, 0.5, 0.75, 0.5, 1.0, 0.4375, 1.0, 0.5, 0.75, 0.5625, 0.75, 0.5625, 1.0, 0.5, 1.0, 0.375, 0.5, 0.4375, 0.5, 0.4375, 0.75, 0.375, 0.75, 0.4375, 0.5, 0.5, 0.5, 0.5, 0.75, 0.4375, 0.75, 0.5, 0.5, 0.5625, 0.5, 0.5625, 0.75, 0.5, 0.75, 0.375, 0.25, 0.4375, 0.25, 0.4375, 0.5, 0.375, 0.5, 0.4375, 0.25, 0.5, 0.25, 0.5, 0.5, 0.4375, 0.5, 0.5, 0.25, 0.5625, 0.25, 0.5625, 0.5, 0.5, 0.5, 0.375, 0.0, 0.4375, 0.0, 0.4375, 0.25, 0.375, 0.25, 0.4375, 0.0, 0.5, 0.0, 0.5, 0.25, 0.4375, 0.25, 0.5, 0.0, 0.5625, 0.0, 0.5625, 0.25, 0.5, 0.25, 0.375, 0.75, 0.4375, 0.75, 0.4375, 1.0, 0.375, 1.0, 0.4375, 0.75, 0.5, 0.75, 0.5, 1.0, 0.4375, 1.0, 0.5, 0.75, 0.5625, 0.75, 0.5625, 1.0, 0.5, 1.0, 0.375, 0.5, 0.4375, 0.5, 0.4375, 0.75, 0.375, 0.75, 0.4375, 0.5, 0.5, 0.5, 0.5, 0.75, 0.4375, 0.75, 0.5, 0.5, 0.5625, 0.5, 0.5625, 0.75, 0.5, 0.75, 0.375, 0.25, 0.4375, 0.25, 0.4375, 0.5, 0.375, 0.5, 0.4375, 0.25, 0.5, 0.25, 0.5, 0.5, 0.4375, 0.5, 0.5, 0.25, 0.5625, 0.25, 0.5625, 0.5, 0.5, 0.5, 0.375, 0.0, 0.4375, 0.0, 0.4375, 0.25, 0.375, 0.25, 0.4375, 0.0, 0.5, 0.0, 0.5, 0.25, 0.4375, 0.25, 0.5, 0.0, 0.5625, 0.0, 0.5625, 0.25, 0.5, 0.25, 0.375, 0.0, 0.625, 0.0, 0.625, 0.07968, 0.375, 0.07968, 0.625, 0.5906, 0.875, 0.5906, 0.875, 0.6703, 0.625, 0.6703, 0.125, 0.5906, 0.375, 0.5906, 0.375, 0.6703, 0.125, 0.6703, 0.375, 0.5906, 0.625, 0.5906, 0.625, 0.6703, 0.375, 0.6703])
me_cube_007.materials.append(mat_material_001)
me_cube_007.use_remesh_fix_poles = True
me_cube_007.use_remesh_preserve_attributes = False
me_cube_007.use_mirror_vertex_groups = False
me_cube_007.update()
me_cube_008 = bpy.data.meshes.new('Cube.008')
me_cube_008.from_pydata([(0.7672, 0.08032, 0.758), (0.7672, 0.9589, 0.8998), (0.7672, 16.06, 0.8583), (0.4008, 16.42, 0.6668), (0.4008, 0.08032, 0.758), (0.4008, 0.9589, 0.8998), (0.7672, 16.42, 0.6668), (0.4008, 16.06, 0.8583), (0.7672, 8.221, -0.1337), (0.7672, 7.852, 0.05778), (0.4008, 8.221, -0.1337), (0.4008, 7.852, 0.05778), (0.4008, -0.1291, -0.5984), (0.4008, 0.2394, -0.7898), (0.7672, -0.1291, -0.5984), (0.7672, 0.2394, -0.7898), (0.4008, 8.274, 0.06556), (0.4008, 7.395, -0.0762), (0.7672, 8.274, 0.06556), (0.7672, 7.395, -0.0762), (0.4008, 16.48, -0.7331), (0.7672, 15.61, -0.8749), (0.4008, 15.61, -0.8749), (0.7672, 16.48, -0.7331)], [], [(11, 9, 2, 7), (9, 8, 6, 2), (16, 17, 4, 5), (0, 4, 17, 19), (5, 1, 18, 16), (5, 4, 0, 1), (7, 3, 10, 11), (8, 10, 3, 6), (14, 15, 8, 9), (12, 14, 9, 11), (1, 0, 19, 18), (15, 13, 10, 8), (12, 13, 15, 14), (11, 10, 13, 12), (20, 22, 17, 16), (19, 17, 22, 21), (16, 18, 23, 20), (18, 19, 21, 23)])
_uv = me_cube_008.uv_layers.new(name='UVMap')
_uv.uv.foreach_set('vector', [0.125, 0.5906, 0.375, 0.5906, 0.375, 0.6703, 0.125, 0.6703, 0.375, 0.5906, 0.625, 0.5906, 0.625, 0.6703, 0.375, 0.6703, 0.375, 0.1594, 0.625, 0.1594, 0.625, 0.25, 0.375, 0.25, 0.625, 0.5, 0.875, 0.5, 0.875, 0.5906, 0.625, 0.5906, 0.125, 0.5, 0.375, 0.5, 0.375, 0.5906, 0.125, 0.5906, 0.375, 0.25, 0.625, 0.25, 0.625, 0.5, 0.375, 0.5, 0.375, 0.07968, 0.625, 0.07968, 0.625, 0.1594, 0.375, 0.1594, 0.625, 0.5906, 0.875, 0.5906, 0.875, 0.6703, 0.625, 0.6703, 0.375, 0.5, 0.625, 0.5, 0.625, 0.5906, 0.375, 0.5906, 0.125, 0.5, 0.375, 0.5, 0.375, 0.5906, 0.125, 0.5906, 0.375, 0.5, 0.625, 0.5, 0.625, 0.5906, 0.375, 0.5906, 0.625, 0.5, 0.875, 0.5, 0.875, 0.5906, 0.625, 0.5906, 0.375, 0.25, 0.625, 0.25, 0.625, 0.5, 0.375, 0.5, 0.375, 0.1594, 0.625, 0.1594, 0.625, 0.25, 0.375, 0.25, 0.375, 0.07968, 0.625, 0.07968, 0.625, 0.1594, 0.375, 0.1594, 0.625, 0.5906, 0.875, 0.5906, 0.875, 0.6703, 0.625, 0.6703, 0.125, 0.5906, 0.375, 0.5906, 0.375, 0.6703, 0.125, 0.6703, 0.375, 0.5906, 0.625, 0.5906, 0.625, 0.6703, 0.375, 0.6703])
me_cube_008.materials.append(mat_material_001)
me_cube_008.use_remesh_fix_poles = True
me_cube_008.use_remesh_preserve_attributes = False
me_cube_008.use_mirror_vertex_groups = False
me_cube_008.update()

# ---- objects
ob_fence1 = bpy.data.objects.new('Fence1', me_cube_001)
ob_fence2 = bpy.data.objects.new('Fence2', me_cube_002)
ob_fence3 = bpy.data.objects.new('Fence3', me_cube_003)
ob_fence1half = bpy.data.objects.new('Fence1Half', me_cube_004)
ob_fence2half = bpy.data.objects.new('Fence2Half', me_cube_005)
ob_fence3half = bpy.data.objects.new('Fence3Half', me_cube_006)
ob_gate = bpy.data.objects.new('Gate', me_cube_007)
ob_gatecross = bpy.data.objects.new('GateCross', me_cube_008)

# ---- transforms, parenting, visibility, modifiers, constraints
ob_fence1.location = (0.0, 0.3516, 2.0)
ob_fence1.scale = (0.4, 0.3227, 2.0)
ob_fence1.lineart.crease_threshold = 0.0
ob_fence2.location = (0.0, 14.59, 2.0)
ob_fence2.scale = (0.4, 0.3227, 2.0)
ob_fence2.lineart.crease_threshold = 0.0
ob_fence3.location = (0.0, 28.92, 2.0)
ob_fence3.scale = (0.4, 0.3227, 2.0)
ob_fence3.lineart.crease_threshold = 0.0
ob_fence1half.location = (5.112, 0.3516, 2.0)
ob_fence1half.scale = (0.4, 0.3227, 2.0)
ob_fence1half.lineart.crease_threshold = 0.0
ob_fence2half.location = (5.112, 14.59, 2.0)
ob_fence2half.scale = (0.4, 0.3227, 2.0)
ob_fence2half.lineart.crease_threshold = 0.0
ob_fence3half.location = (5.112, 28.92, 2.0)
ob_fence3half.scale = (0.4, 0.3227, 2.0)
ob_fence3half.lineart.crease_threshold = 0.0
ob_gate.location = (10.81, 0.3516, 2.0)
ob_gate.scale = (0.4, 0.3227, 2.0)
ob_gate.lineart.crease_threshold = 0.0
ob_gatecross.location = (10.81, 0.3516, 2.0)
ob_gatecross.scale = (0.4, 0.3227, 2.0)
ob_gatecross.lineart.crease_threshold = 0.0

# ---- collection membership
col_collection.objects.link(ob_fence1)
col_collection.objects.link(ob_fence2)
col_collection.objects.link(ob_fence3)
col_collection.objects.link(ob_fence1half)
col_collection.objects.link(ob_fence2half)
col_collection.objects.link(ob_fence3half)
col_collection.objects.link(ob_gate)
col_collection.objects.link(ob_gatecross)

# ---- scene / render settings (as saved in the file)
scene.frame_start = 1; scene.frame_end = 250; scene.frame_set(1)
scene.render.engine = 'BLENDER_EEVEE_NEXT'
scene.cycles.use_denoising = False
scene.cycles.samples = 128
scene.cycles.sampling_pattern = 'TABULATED_SOBOL'
scene.cycles.use_adaptive_sampling = False
scene.cycles.use_light_tree = False
scene.view_settings.view_transform = 'Filmic'
bpy.context.view_layer.update()

# ---- added for rendering (the .blend has no active camera and no usable light): camera, sun
cam_auto = bpy.data.cameras.new('AutoCamera')
cam_auto.lens = 50.0
cam_auto.sensor_width = 36.0
cam_auto.clip_end = 1000.0
ob_auto_camera = bpy.data.objects.new('AutoCamera', cam_auto)
scene.collection.objects.link(ob_auto_camera)
ob_auto_camera.location = (45.4801, -27.3105, 34.0862)
ob_auto_camera.rotation_euler = (1.09748, -7.21219e-08, 0.694738)
scene.camera = ob_auto_camera
light_auto_sun = bpy.data.lights.new('AutoSun', 'SUN')
light_auto_sun.energy = 3.0
light_auto_sun.angle = 0.0523599
ob_auto_sun = bpy.data.objects.new('AutoSun', light_auto_sun)
scene.collection.objects.link(ob_auto_sun)
ob_auto_sun.rotation_euler = (0.872665, 0.174533, 0.523599)
bpy.context.view_layer.update()
